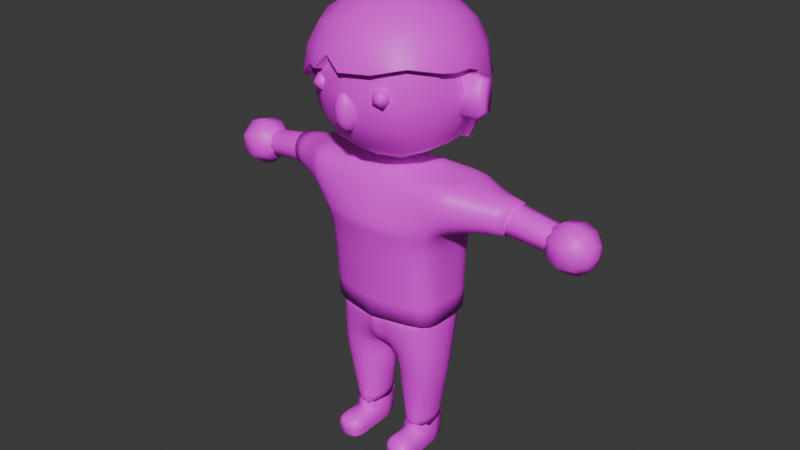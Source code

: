 # Source: KhachHang_1.blend  (saved by Blender 4.2.66; exported with 4.5.12 LTS)
import bpy
from mathutils import Matrix  # noqa: F401  (used for matrix-valued properties, if any)

bpy.ops.wm.read_factory_settings(use_empty=True)
scene = bpy.context.scene
scene.name = 'Scene'

# ---- collections
col_nhanvien = bpy.data.collections.new('NhanVien'); scene.collection.children.link(col_nhanvien)

# ---- images (referenced by path relative to the original .blend; pixels are not part of the script)
import os
ASSET_DIR = os.environ.get("B2B_ASSET_DIR", "")  # directory of the original .blend (textures are referenced by path, not embedded)
HERE = os.path.dirname(os.path.abspath(__file__))  # packed textures are extracted next to this script under _unpacked/

def load_image(name, relpath, width, height, colorspace="sRGB"):
    """Load a texture the original file referenced (path relative to the .blend, or extracted next to this script)."""
    p = next((c for c in (os.path.join(HERE, relpath), os.path.join(ASSET_DIR, relpath)) if relpath and os.path.exists(c)), "")
    if p:
        img = bpy.data.images.load(p, check_existing=True)
        img.name = name
    else:  # same state as the original file: an image datablock whose file is absent (Cycles renders it pink)
        img = bpy.data.images.new(name, width, height)
        img.source = "FILE"
        img.filepath = "//" + (relpath or name)
    img.colorspace_settings.name = colorspace
    return img
img_143086968_2856368904622192_1959732218791162458_n_png_001 = load_image('143086968_2856368904622192_1959732218791162458_n.png.001', '143086968_2856368904622192_1959732218791162458_n.png', 1024, 1024, 'sRGB')

# ---- materials (node trees are filled in below, after node groups)
mat_material_002 = bpy.data.materials.new('Material.002')

# ---- node groups
ng_auto_smooth_001 = bpy.data.node_groups.new('Auto Smooth.001', 'GeometryNodeTree')
_s = ng_auto_smooth_001.interface.new_socket(name='Geometry', in_out='OUTPUT', socket_type='NodeSocketGeometry')
_s = ng_auto_smooth_001.interface.new_socket(name='Geometry', in_out='INPUT', socket_type='NodeSocketGeometry')
_s = ng_auto_smooth_001.interface.new_socket(name='Angle', in_out='INPUT', socket_type='NodeSocketFloat')
_s.subtype = 'ANGLE'
_s.min_value = 0.0
_s.max_value = 3.142
ng_auto_smooth_001.is_modifier = True
_N = ng_auto_smooth_001.nodes; _L = ng_auto_smooth_001.links
n0 = _N.new('NodeGroupOutput'); n0.name = 'Group Output'; n0.location = (480, -100)
n1 = _N.new('NodeGroupInput'); n1.name = 'Group Input'; n1.location = (-420, -300)
n2 = _N.new('NodeGroupInput'); n2.name = 'Group Input.001'; n2.location = (-60, -100)
n3 = _N.new('GeometryNodeSetShadeSmooth'); n3.name = 'Set Shade Smooth'; n3.location = (120, -100)
n3.domain = 'EDGE'
n4 = _N.new('GeometryNodeSetShadeSmooth'); n4.name = 'Set Shade Smooth.001'; n4.location = (300, -100)
n5 = _N.new('GeometryNodeInputMeshEdgeAngle'); n5.name = 'Edge Angle'; n5.location = (-420, -220)
n6 = _N.new('GeometryNodeInputEdgeSmooth'); n6.name = 'Is Edge Smooth'; n6.location = (-60, -160)
n7 = _N.new('GeometryNodeInputShadeSmooth'); n7.name = 'Is Face Smooth'; n7.location = (-240, -340)
n8 = _N.new('FunctionNodeBooleanMath'); n8.name = 'Boolean Math'; n8.location = (-60, -220)
n9 = _N.new('FunctionNodeCompare'); n9.name = 'Compare'; n9.location = (-240, -180)
n9.operation = 'LESS_EQUAL'
_L.new(n5.outputs[0], n9.inputs[0])
_L.new(n4.outputs[0], n0.inputs[0])
_L.new(n1.outputs[1], n9.inputs[1])
_L.new(n9.outputs[0], n8.inputs[0])
_L.new(n7.outputs[0], n8.inputs[1])
_L.new(n2.outputs[0], n3.inputs[0])
_L.new(n6.outputs[0], n3.inputs[1])
_L.new(n3.outputs[0], n4.inputs[0])
_L.new(n8.outputs[0], n3.inputs[2])
n0.is_active_output = True

# ---- material node trees
mat_material_002.use_nodes = True; mat_material_002.node_tree.nodes.clear()
_N = mat_material_002.node_tree.nodes; _L = mat_material_002.node_tree.links
n0 = _N.new('ShaderNodeBsdfPrincipled'); n0.name = 'Principled BSDF'; n0.location = (10, 300)
n1 = _N.new('ShaderNodeOutputMaterial'); n1.name = 'Material Output'; n1.location = (300, 300)
n2 = _N.new('ShaderNodeTexImage'); n2.name = 'Image Texture'; n2.location = (-442, 267)
n2.image = img_143086968_2856368904622192_1959732218791162458_n_png_001
_L.new(n0.outputs[0], n1.inputs[0])
_L.new(n2.outputs[0], n0.inputs[0])
n1.is_active_output = True

# ---- world
world_world = bpy.data.worlds.new('World'); scene.world = world_world
world_world.use_nodes = True; world_world.node_tree.nodes.clear()
_N = world_world.node_tree.nodes; _L = world_world.node_tree.links
n0 = _N.new('ShaderNodeOutputWorld'); n0.name = 'World Output'; n0.location = (300, 300)
n1 = _N.new('ShaderNodeBackground'); n1.name = 'Background'; n1.location = (10, 300)
n1.inputs[0].default_value = (0.05088, 0.05088, 0.05088, 1.0)
_L.new(n1.outputs[0], n0.inputs[0])
n0.is_active_output = True
world_world.color = (0.05088, 0.05088, 0.05088)
world_world.sun_shadow_jitter_overblur = 0.0

# ---- meshes
me_cube_008 = bpy.data.meshes.new('Cube.008')
me_cube_008.from_pydata([(-0.2662, -0.2835, 2.148), (-0.2662, -0.2835, 2.704), (-0.2662, 0.2728, 2.704), (0.2902, 0.2728, 2.704), (-0.3068, -0.1704, 2.107), (-0.3068, -0.3241, 2.591), (-0.3068, -0.1704, 2.744), (-0.3068, 0.1597, 2.744), (-0.3068, 0.3134, 2.591), (-0.153, 0.3134, 2.744), (0.012, 0.3338, 2.765), (0.177, 0.3134, 2.744), (0.3308, -0.1704, 2.107), (0.3511, -0.005355, 2.765), (0.3308, -0.1704, 2.744), (0.3308, -0.3241, 2.591), (0.012, -0.3445, 2.087), (0.012, -0.3445, 2.765), (-0.153, -0.3241, 2.744), (-0.3936, -0.1813, 2.25), (-0.423, -0.005355, 2.611), (-0.3936, 0.1705, 2.602), (-0.1639, 0.4002, 2.602), (0.012, 0.4296, 2.611), (0.4176, -0.1813, 2.25), (0.447, -0.1907, 2.426), (0.1879, -0.4109, 2.25), (0.012, -0.4403, 2.24), (0.012, -0.4724, 2.426), (0.012, -0.4403, 2.611), (-0.1639, -0.4109, 2.25), (0.012, -0.1907, 1.991), (0.012, 0.18, 2.861), (0.1973, -0.005355, 2.861), (0.012, -0.005355, 2.893), (0.1879, -0.1813, 2.831), (0.012, -0.1907, 2.861), (-0.1639, -0.1813, 2.831), (0.2902, -0.2835, 2.148), (0.2902, -0.2835, 2.704), (0.3308, -0.3241, 2.261), (0.3511, -0.3445, 2.426), (0.3308, 0.1597, 2.744), (0.3308, 0.3134, 2.591), (-0.3271, -0.005355, 2.765), (-0.3271, -0.3445, 2.426), (-0.3068, -0.3241, 2.261), (0.177, -0.3241, 2.107), (-0.153, -0.3241, 2.107), (0.177, -0.3241, 2.744), (0.4176, -0.1813, 2.602), (0.447, -0.005355, 2.611), (0.447, 0.18, 2.426), (0.4176, 0.1705, 2.602), (0.1879, 0.4002, 2.602), (-0.423, -0.1907, 2.426), (-0.3936, -0.1813, 2.602), (-0.1734, -0.4403, 2.426), (-0.1639, -0.4109, 2.602), (0.1973, -0.4403, 2.426), (0.1879, -0.4109, 2.602), (-0.1639, -0.1813, 2.02), (-0.1639, 0.1705, 2.831), (0.1879, 0.1705, 2.831), (-0.1734, -0.005355, 2.861), (0.1085, 0.4135, 2.606), (-0.4093, -0.08721, 2.245), (-0.3997, 0.1725, 2.565), (0.4371, 0.1768, 2.366), (0.2662, 0.3672, 2.523), (-0.3695, -0.1377, 2.197), (0.4325, -0.09197, 2.245), (-0.4256, -0.08436, 2.517), (-0.3439, -0.1943, 2.075), (-0.2975, -0.3151, 2.116), (-0.3433, -0.3607, 2.608), (-0.2976, -0.315, 2.735), (-0.3433, -0.1876, 2.781), (-0.3433, 0.1769, 2.781), (-0.2976, 0.3043, 2.735), (-0.3414, 0.348, 2.615), (-0.1702, 0.3499, 2.781), (0.012, 0.3723, 2.803), (0.1942, 0.3499, 2.781), (0.3216, 0.3043, 2.735), (0.3897, -0.005355, 2.803), (0.3673, -0.1876, 2.781), (0.012, -0.383, 2.803), (-0.1702, -0.3607, 2.781), (-0.4739, -0.00537, 2.63), (-0.4867, -0.005869, 2.562), (-0.4415, 0.1889, 2.62), (-0.4502, 0.1906, 2.575), (-0.4415, -0.1996, 2.232), (-0.1822, 0.4481, 2.62), (0.012, 0.4805, 2.63), (0.01042, 0.4937, 2.56), (0.4824, -0.1013, 2.225), (0.4655, -0.1996, 2.232), (0.5155, -0.1144, 2.427), (0.4979, -0.2101, 2.426), (0.3675, -0.1873, 2.07), (0.2062, -0.4589, 2.232), (0.012, -0.4912, 2.221), (0.012, -0.5269, 2.426), (0.012, -0.4912, 2.63), (-0.1822, -0.4589, 2.232), (0.012, -0.383, 2.048), (0.012, -0.2195, 1.945), (0.2063, -0.2069, 1.976), (0.012, 0.1994, 2.912), (0.012, -0.005355, 2.947), (0.2167, -0.005355, 2.912), (0.2062, -0.1996, 2.879), (0.012, -0.2101, 2.912), (-0.1822, -0.1996, 2.879), (0.3216, -0.315, 2.116), (0.3673, -0.3607, 2.243), (0.3897, -0.383, 2.426), (-0.3657, -0.383, 2.426), (-0.3433, -0.3607, 2.243), (0.1939, -0.3609, 2.07), (-0.1702, -0.3607, 2.07), (0.1942, -0.3607, 2.781), (0.3216, -0.315, 2.735), (0.4121, -0.08146, 2.104), (0.4655, -0.1996, 2.62), (0.4979, -0.005356, 2.63), (0.5105, -0.002937, 2.563), (0.4655, 0.1889, 2.62), (0.4869, 0.1966, 2.357), (0.3931, 0.3678, 2.433), (0.4979, 0.1994, 2.426), (0.3673, 0.1769, 2.781), (0.3673, 0.35, 2.608), (0.2062, 0.4481, 2.62), (-0.4739, -0.2101, 2.426), (-0.4415, -0.1996, 2.62), (-0.1927, -0.4912, 2.426), (-0.1822, -0.4589, 2.62), (0.2167, -0.4912, 2.426), (0.2062, -0.4589, 2.62), (-0.1791, -0.209, 1.976), (-0.1822, 0.1889, 2.879), (0.2062, 0.1889, 2.879), (-0.1927, -0.005355, 2.912), (-0.3657, -0.005355, 2.803), (0.1178, 0.4619, 2.629), (-0.4604, -0.09657, 2.228), (0.5207, 0.07201, 2.431), (-0.4784, -0.09362, 2.526), (-0.4927, -0.1074, 2.426), (0.5122, 0.05759, 2.495), (-0.1841, 0.4563, 2.577), (0.2946, 0.4127, 2.532), (0.2146, 0.4621, 2.532), (-0.253, -0.2435, 2.043), (-0.4151, -0.1468, 2.169), (0.3787, -0.1216, 2.065), (0.5007, -0.06254, 2.567), (-0.4688, 0.1036, 2.56), (0.3673, -0.3607, 2.608), (-0.2662, 0.2728, 2.148), (0.2902, 0.2728, 2.148), (-0.3068, 0.3134, 2.261), (0.177, 0.3134, 2.107), (0.012, 0.3338, 2.087), (0.3511, 0.3338, 2.426), (0.3511, -0.005355, 2.087), (-0.4551, -0.005355, 2.426), (-0.1639, 0.4002, 2.25), (0.012, 0.4296, 2.24), (0.012, 0.4617, 2.426), (0.1879, 0.4002, 2.25), (0.1973, 0.4296, 2.426), (0.447, -0.005355, 2.24), (-0.1639, 0.1705, 2.02), (0.012, 0.18, 1.991), (0.1879, 0.1705, 2.02), (-0.1734, -0.005355, 1.991), (0.012, -0.005355, 1.959), (0.1879, -0.1813, 2.02), (0.3308, 0.1597, 2.107), (0.3308, 0.3134, 2.261), (-0.153, 0.3134, 2.107), (-0.3271, 0.3338, 2.426), (-0.3271, -0.005355, 2.087), (-0.3068, 0.1597, 2.107), (0.4791, -0.005355, 2.426), (0.4176, 0.1705, 2.25), (-0.1734, 0.4296, 2.426), (-0.3936, 0.1705, 2.25), (-0.423, 0.18, 2.426), (-0.423, -0.005355, 2.24), (0.1973, -0.005355, 1.991), (0.012, 0.44, 2.551), (0.1921, 0.4134, 2.523), (-0.1657, 0.4059, 2.568), (0.4673, 0.0627, 2.426), (0.4569, -0.005355, 2.554), (0.4593, 0.04835, 2.486), (-0.2279, -0.2178, 2.084), (0.3379, -0.1122, 2.1), (0.3665, -0.07232, 2.133), (0.4618, -0.105, 2.426), (0.4479, -0.0532, 2.558), (-0.433, -0.004843, 2.553), (-0.416, 0.09428, 2.551), (-0.439, -0.09803, 2.426)], [], [(206, 207, 67, 21, 20), (0, 4, 19, 46), (46, 19, 55, 45), (45, 55, 56, 5), (5, 56, 6, 1), (56, 20, 44, 6), (20, 21, 7, 44), (21, 8, 2, 7), (4, 70, 66, 19), (22, 8, 197), (8, 22, 9, 2), (22, 23, 10, 9), (23, 65, 54, 11, 10), (54, 43, 3, 11), (167, 52, 53, 43), (43, 53, 42, 3), (53, 51, 13, 42), (51, 50, 14, 13), (50, 15, 39, 14), (25, 41, 15, 50), (24, 40, 41, 25), (12, 38, 40, 24), (26, 27, 28, 59), (27, 30, 57, 28), (38, 47, 26, 40), (40, 26, 59, 41), (41, 59, 60, 15), (15, 60, 49, 39), (29, 58, 18, 17), (58, 5, 1, 18), (57, 45, 5, 58), (30, 46, 45, 57), (48, 0, 46, 30), (16, 48, 30, 27), (47, 16, 27, 26), (181, 47, 38), (31, 16, 47, 181), (63, 33, 34, 32), (33, 35, 36, 34), (34, 36, 37, 64), (3, 42, 63, 11), (11, 63, 32, 10), (10, 32, 62, 9), (9, 62, 7, 2), (62, 64, 44, 7), (64, 37, 6, 44), (37, 18, 1, 6), (36, 17, 18, 37), (35, 49, 17, 36), (14, 39, 49, 35), (13, 14, 35, 33), (42, 13, 33, 63), (167, 68, 52), (57, 58, 29, 28), (28, 29, 60, 59), (29, 17, 49, 60), (61, 201, 4, 0, 48), (31, 61, 48, 16), (62, 32, 34, 64), (198, 52, 68), (38, 12, 181), (195, 23, 22, 197), (167, 43, 54, 196, 69), (196, 54, 65), (8, 21, 67), (181, 12, 202), (71, 24, 25, 204), (24, 71, 203, 202, 12), (52, 198, 200, 199, 53), (199, 51, 53), (50, 51, 199, 205, 204), (204, 25, 50), (19, 66, 208, 55), (20, 56, 55, 208, 72, 206), (195, 65, 23), (90, 89, 91, 92, 160), (74, 120, 93, 73), (120, 119, 136, 93), (119, 75, 137, 136), (75, 76, 77, 137), (137, 77, 146, 89), (89, 146, 78, 91), (91, 78, 79, 80), (73, 93, 148, 157), (94, 153, 80), (80, 79, 81, 94), (94, 81, 82, 95), (95, 82, 83, 135, 147), (135, 83, 84, 134), (131, 134, 129, 132), (134, 84, 133, 129), (129, 133, 85, 127), (127, 85, 86, 126), (126, 86, 124, 161), (100, 126, 161, 118), (98, 100, 118, 117), (101, 98, 117, 116), (102, 140, 104, 103), (103, 104, 138, 106), (116, 117, 102, 121), (117, 118, 140, 102), (118, 161, 141, 140), (161, 124, 123, 141), (105, 87, 88, 139), (139, 88, 76, 75), (138, 139, 75, 119), (106, 138, 119, 120), (122, 106, 120, 74), (107, 103, 106, 122), (121, 102, 103, 107), (109, 116, 121), (108, 109, 121, 107), (144, 110, 111, 112), (112, 111, 114, 113), (111, 145, 115, 114), (84, 83, 144, 133), (83, 82, 110, 144), (82, 81, 143, 110), (81, 79, 78, 143), (143, 78, 146, 145), (145, 146, 77, 115), (115, 77, 76, 88), (114, 115, 88, 87), (113, 114, 87, 123), (86, 113, 123, 124), (85, 112, 113, 86), (133, 144, 112, 85), (131, 132, 130), (138, 104, 105, 139), (104, 140, 141, 105), (105, 141, 123, 87), (142, 122, 74, 73, 156), (108, 107, 122, 142), (143, 145, 111, 110), (149, 130, 132), (116, 109, 101), (96, 153, 94, 95), (131, 154, 155, 135, 134), (155, 147, 135), (80, 92, 91), (109, 158, 101), (97, 99, 100, 98), (98, 101, 158, 125, 97), (132, 129, 128, 152, 149), (128, 129, 127), (126, 99, 159, 128, 127), (99, 126, 100), (93, 136, 151, 148), (89, 90, 150, 151, 136, 137), (96, 95, 147), (8, 67, 92, 80), (66, 70, 157, 148), (203, 71, 97, 125), (70, 4, 73, 157), (208, 66, 148, 151), (202, 203, 125, 158), (197, 8, 80, 153), (198, 68, 130, 149), (71, 204, 99, 97), (31, 181, 109, 108), (68, 167, 131, 130), (72, 208, 151, 150), (204, 205, 159, 99), (199, 200, 152, 128), (205, 199, 128, 159), (195, 197, 153, 96), (61, 31, 108, 142), (200, 198, 149, 152), (167, 69, 154, 131), (206, 72, 150, 90), (4, 201, 156, 73), (69, 196, 155, 154), (207, 206, 90, 160), (181, 202, 158, 109), (201, 61, 142, 156), (67, 207, 160, 92), (196, 65, 147, 155), (65, 195, 96, 147), (208, 169, 193, 66), (207, 67, 192, 169, 206), (193, 169, 192, 191), (192, 67, 8, 185), (191, 192, 185, 164), (187, 191, 164, 162), (170, 190, 172, 171), (171, 172, 174, 173), (172, 195, 65, 196, 174), (162, 164, 170, 184), (164, 185, 190, 170), (174, 196, 69, 167), (173, 174, 167, 183), (165, 173, 183, 163), (166, 171, 173, 165), (184, 170, 171, 166), (189, 68, 198, 188, 175), (175, 188, 204, 71), (163, 183, 189, 182), (182, 189, 175, 168), (176, 177, 180, 179), (177, 178, 194, 180), (179, 180, 31, 61), (180, 194, 181, 31), (162, 184, 176, 187), (184, 166, 177, 176), (166, 165, 178, 177), (165, 163, 182, 178), (178, 182, 168, 194), (202, 181, 194, 168), (186, 179, 61, 4), (187, 176, 179, 186), (199, 188, 198, 200), (172, 190, 197, 195), (187, 186, 193, 191), (201, 4, 61), (190, 185, 8, 197), (70, 66, 193, 186, 4), (68, 189, 183, 167), (168, 175, 71, 203, 202), (204, 188, 199, 205), (208, 72, 206, 169)])
me_cube_008.polygons.foreach_set('use_smooth', [True] * 220)
_uv = me_cube_008.uv_layers.new(name='UVMap')
_uv.uv.foreach_set('vector', [0.9782, 0.9543, 0.9768, 0.9542, 0.9754, 0.9554, 0.9749, 0.9584, 0.9773, 0.9592, 0.9643, 0.9207, 0.9677, 0.9173, 0.9749, 0.9292, 0.9677, 0.9301, 0.9677, 0.9301, 0.9749, 0.9292, 0.9773, 0.9438, 0.9694, 0.9438, 0.9694, 0.9438, 0.9773, 0.9438, 0.9749, 0.9584, 0.9677, 0.9575, 0.9677, 0.9575, 0.9749, 0.9584, 0.9677, 0.9703, 0.9643, 0.9669, 0.9749, 0.9584, 0.9773, 0.9592, 0.9694, 0.972, 0.9677, 0.9703, 0.9773, 0.9592, 0.9749, 0.9584, 0.9677, 0.9703, 0.9694, 0.972, 0.9749, 0.9584, 0.9677, 0.9575, 0.9643, 0.9669, 0.9677, 0.9703, 0.9677, 0.9173, 0.9729, 0.9248, 0.9762, 0.9287, 0.9749, 0.9292, 0.9558, 0.9584, 0.9677, 0.9575, 0.956, 0.9556, 0.9677, 0.9575, 0.9558, 0.9584, 0.9549, 0.9703, 0.9643, 0.9669, 0.9558, 0.9584, 0.9412, 0.9592, 0.9412, 0.972, 0.9549, 0.9703, 0.9412, 0.9592, 0.9332, 0.9587, 0.9266, 0.9584, 0.9275, 0.9703, 0.9412, 0.972, 0.9266, 0.9584, 0.9147, 0.9575, 0.9181, 0.9669, 0.9275, 0.9703, 0.913, 0.9438, 0.9051, 0.9438, 0.9075, 0.9584, 0.9147, 0.9575, 0.9147, 0.9575, 0.9075, 0.9584, 0.9147, 0.9703, 0.9181, 0.9669, 0.9075, 0.9584, 0.9051, 0.9592, 0.913, 0.972, 0.9147, 0.9703, 0.9051, 0.9592, 0.9075, 0.9584, 0.9147, 0.9703, 0.913, 0.972, 0.9075, 0.9584, 0.9147, 0.9575, 0.9181, 0.9669, 0.9147, 0.9703, 0.9051, 0.9438, 0.913, 0.9438, 0.9147, 0.9575, 0.9075, 0.9584, 0.9075, 0.9292, 0.9147, 0.9301, 0.913, 0.9438, 0.9051, 0.9438, 0.9147, 0.9173, 0.9181, 0.9207, 0.9147, 0.9301, 0.9075, 0.9292, 0.9266, 0.9292, 0.9412, 0.9284, 0.9412, 0.9438, 0.9258, 0.9438, 0.9412, 0.9284, 0.9558, 0.9292, 0.9566, 0.9438, 0.9412, 0.9438, 0.9181, 0.9207, 0.9275, 0.9173, 0.9266, 0.9292, 0.9147, 0.9301, 0.9147, 0.9301, 0.9266, 0.9292, 0.9258, 0.9438, 0.913, 0.9438, 0.913, 0.9438, 0.9258, 0.9438, 0.9266, 0.9584, 0.9147, 0.9575, 0.9147, 0.9575, 0.9266, 0.9584, 0.9275, 0.9703, 0.9181, 0.9669, 0.9412, 0.9592, 0.9558, 0.9584, 0.9549, 0.9703, 0.9412, 0.972, 0.9558, 0.9584, 0.9677, 0.9575, 0.9643, 0.9669, 0.9549, 0.9703, 0.9566, 0.9438, 0.9694, 0.9438, 0.9677, 0.9575, 0.9558, 0.9584, 0.9558, 0.9292, 0.9677, 0.9301, 0.9694, 0.9438, 0.9566, 0.9438, 0.9549, 0.9173, 0.9643, 0.9207, 0.9677, 0.9301, 0.9558, 0.9292, 0.9412, 0.9156, 0.9549, 0.9173, 0.9558, 0.9292, 0.9412, 0.9284, 0.9275, 0.9173, 0.9412, 0.9156, 0.9412, 0.9284, 0.9266, 0.9292, 0.9266, 0.9101, 0.9275, 0.9173, 0.9181, 0.9207, 0.9412, 0.9076, 0.9412, 0.9156, 0.9275, 0.9173, 0.9266, 0.9101, 0.9266, 0.9775, 0.9258, 0.9799, 0.9412, 0.9826, 0.9412, 0.9799, 0.9258, 0.9799, 0.9266, 0.9775, 0.9412, 0.9799, 0.9412, 0.9826, 0.9412, 0.9826, 0.9412, 0.9799, 0.9558, 0.9775, 0.9566, 0.9799, 0.9181, 0.9669, 0.9147, 0.9703, 0.9266, 0.9775, 0.9275, 0.9703, 0.9275, 0.9703, 0.9266, 0.9775, 0.9412, 0.9799, 0.9412, 0.972, 0.9412, 0.972, 0.9412, 0.9799, 0.9558, 0.9775, 0.9549, 0.9703, 0.9549, 0.9703, 0.9558, 0.9775, 0.9677, 0.9703, 0.9643, 0.9669, 0.9558, 0.9775, 0.9566, 0.9799, 0.9694, 0.972, 0.9677, 0.9703, 0.9566, 0.9799, 0.9558, 0.9775, 0.9677, 0.9703, 0.9694, 0.972, 0.9558, 0.9775, 0.9549, 0.9703, 0.9643, 0.9669, 0.9677, 0.9703, 0.9412, 0.9799, 0.9412, 0.972, 0.9549, 0.9703, 0.9558, 0.9775, 0.9266, 0.9775, 0.9275, 0.9703, 0.9412, 0.972, 0.9412, 0.9799, 0.9147, 0.9703, 0.9181, 0.9669, 0.9275, 0.9703, 0.9266, 0.9775, 0.913, 0.972, 0.9147, 0.9703, 0.9266, 0.9775, 0.9258, 0.9799, 0.9147, 0.9703, 0.913, 0.972, 0.9258, 0.9799, 0.9266, 0.9775, 0.913, 0.9438, 0.9059, 0.9388, 0.9051, 0.9438, 0.9566, 0.9438, 0.9558, 0.9584, 0.9412, 0.9592, 0.9412, 0.9438, 0.9412, 0.9438, 0.9412, 0.9592, 0.9266, 0.9584, 0.9258, 0.9438, 0.9412, 0.9592, 0.9412, 0.972, 0.9275, 0.9703, 0.9266, 0.9584, 0.9558, 0.9101, 0.9611, 0.9153, 0.9677, 0.9173, 0.9643, 0.9207, 0.9549, 0.9173, 0.9412, 0.9076, 0.9558, 0.9101, 0.9549, 0.9173, 0.9412, 0.9156, 0.9558, 0.9775, 0.9412, 0.9799, 0.9412, 0.9826, 0.9566, 0.9799, 0.9034, 0.9438, 0.9051, 0.9438, 0.9059, 0.9388, 0.9181, 0.9207, 0.9147, 0.9173, 0.9266, 0.9101, 0.9412, 0.9542, 0.9412, 0.9592, 0.9558, 0.9584, 0.956, 0.9556, 0.913, 0.9438, 0.9147, 0.9575, 0.9266, 0.9584, 0.9262, 0.9518, 0.9201, 0.9519, 0.9262, 0.9518, 0.9266, 0.9584, 0.9332, 0.9587, 0.9677, 0.9575, 0.9749, 0.9584, 0.9754, 0.9554, 0.9266, 0.9101, 0.9147, 0.9173, 0.9141, 0.9167, 0.9063, 0.9288, 0.9075, 0.9292, 0.9051, 0.9438, 0.9038, 0.9438, 0.9075, 0.9292, 0.9063, 0.9288, 0.9117, 0.9194, 0.9141, 0.9167, 0.9147, 0.9173, 0.9051, 0.9438, 0.9034, 0.9438, 0.904, 0.9488, 0.9042, 0.9544, 0.9075, 0.9584, 0.9042, 0.9544, 0.9051, 0.9592, 0.9075, 0.9584, 0.9075, 0.9584, 0.9051, 0.9592, 0.9042, 0.9544, 0.905, 0.9548, 0.9038, 0.9438, 0.9038, 0.9438, 0.9051, 0.9438, 0.9075, 0.9584, 0.9749, 0.9292, 0.9762, 0.9287, 0.9787, 0.9438, 0.9773, 0.9438, 0.9773, 0.9592, 0.9749, 0.9584, 0.9773, 0.9438, 0.9787, 0.9438, 0.9776, 0.9514, 0.9782, 0.9543, 0.9412, 0.9542, 0.9332, 0.9587, 0.9412, 0.9592, 0.9826, 0.9551, 0.9816, 0.9608, 0.9789, 0.9599, 0.9796, 0.9561, 0.9812, 0.955, 0.9669, 0.9181, 0.9707, 0.9286, 0.9789, 0.9276, 0.9708, 0.9147, 0.9707, 0.9286, 0.9726, 0.9438, 0.9816, 0.9438, 0.9789, 0.9276, 0.9726, 0.9438, 0.9707, 0.9589, 0.9789, 0.9599, 0.9816, 0.9438, 0.9707, 0.9589, 0.9669, 0.9695, 0.9707, 0.9733, 0.9789, 0.9599, 0.9789, 0.9599, 0.9707, 0.9733, 0.9726, 0.9752, 0.9816, 0.9608, 0.9816, 0.9608, 0.9726, 0.9752, 0.9707, 0.9733, 0.9789, 0.9599, 0.9789, 0.9599, 0.9707, 0.9733, 0.9669, 0.9695, 0.9706, 0.9595, 0.9708, 0.9147, 0.9789, 0.9276, 0.9804, 0.9274, 0.9767, 0.9224, 0.9573, 0.9599, 0.9575, 0.9563, 0.9706, 0.9595, 0.9706, 0.9595, 0.9669, 0.9695, 0.9563, 0.9733, 0.9573, 0.9599, 0.9573, 0.9599, 0.9563, 0.9733, 0.9412, 0.9752, 0.9412, 0.9608, 0.9412, 0.9608, 0.9412, 0.9752, 0.9261, 0.9733, 0.9251, 0.9599, 0.9324, 0.9607, 0.9251, 0.9599, 0.9261, 0.9733, 0.9155, 0.9695, 0.9117, 0.9589, 0.9095, 0.9444, 0.9117, 0.9589, 0.9035, 0.9599, 0.9008, 0.9438, 0.9117, 0.9589, 0.9155, 0.9695, 0.9117, 0.9733, 0.9035, 0.9599, 0.9035, 0.9599, 0.9117, 0.9733, 0.9098, 0.9752, 0.9008, 0.9608, 0.9008, 0.9608, 0.9098, 0.9752, 0.9117, 0.9733, 0.9035, 0.9599, 0.9035, 0.9599, 0.9117, 0.9733, 0.9155, 0.9695, 0.9117, 0.9589, 0.9008, 0.9438, 0.9035, 0.9599, 0.9117, 0.9589, 0.9098, 0.9438, 0.9035, 0.9276, 0.9008, 0.9438, 0.9098, 0.9438, 0.9117, 0.9286, 0.9117, 0.9143, 0.9035, 0.9276, 0.9117, 0.9286, 0.9155, 0.9181, 0.9251, 0.9276, 0.9242, 0.9438, 0.9412, 0.9438, 0.9412, 0.9268, 0.9412, 0.9268, 0.9412, 0.9438, 0.9582, 0.9438, 0.9573, 0.9276, 0.9155, 0.9181, 0.9117, 0.9286, 0.9251, 0.9276, 0.9261, 0.9143, 0.9117, 0.9286, 0.9098, 0.9438, 0.9242, 0.9438, 0.9251, 0.9276, 0.9098, 0.9438, 0.9117, 0.9589, 0.9251, 0.9599, 0.9242, 0.9438, 0.9117, 0.9589, 0.9155, 0.9695, 0.9261, 0.9733, 0.9251, 0.9599, 0.9412, 0.9608, 0.9412, 0.9752, 0.9563, 0.9733, 0.9573, 0.9599, 0.9573, 0.9599, 0.9563, 0.9733, 0.9669, 0.9695, 0.9707, 0.9589, 0.9582, 0.9438, 0.9573, 0.9599, 0.9707, 0.9589, 0.9726, 0.9438, 0.9573, 0.9276, 0.9582, 0.9438, 0.9726, 0.9438, 0.9707, 0.9286, 0.9563, 0.9143, 0.9573, 0.9276, 0.9707, 0.9286, 0.9669, 0.9181, 0.9412, 0.9124, 0.9412, 0.9268, 0.9573, 0.9276, 0.9563, 0.9143, 0.9261, 0.9143, 0.9251, 0.9276, 0.9412, 0.9268, 0.9412, 0.9124, 0.9251, 0.9064, 0.9155, 0.9181, 0.9261, 0.9143, 0.9412, 0.9038, 0.9251, 0.9064, 0.9261, 0.9143, 0.9412, 0.9124, 0.9251, 0.9815, 0.9412, 0.9842, 0.9412, 0.9871, 0.9242, 0.9842, 0.9242, 0.9842, 0.9412, 0.9871, 0.9412, 0.9842, 0.9251, 0.9815, 0.9412, 0.9871, 0.9582, 0.9842, 0.9573, 0.9815, 0.9412, 0.9842, 0.9155, 0.9695, 0.9261, 0.9733, 0.9251, 0.9815, 0.9117, 0.9733, 0.9261, 0.9733, 0.9412, 0.9752, 0.9412, 0.9842, 0.9251, 0.9815, 0.9412, 0.9752, 0.9563, 0.9733, 0.9573, 0.9815, 0.9412, 0.9842, 0.9563, 0.9733, 0.9669, 0.9695, 0.9707, 0.9733, 0.9573, 0.9815, 0.9573, 0.9815, 0.9707, 0.9733, 0.9726, 0.9752, 0.9582, 0.9842, 0.9582, 0.9842, 0.9726, 0.9752, 0.9707, 0.9733, 0.9573, 0.9815, 0.9573, 0.9815, 0.9707, 0.9733, 0.9669, 0.9695, 0.9563, 0.9733, 0.9412, 0.9842, 0.9573, 0.9815, 0.9563, 0.9733, 0.9412, 0.9752, 0.9251, 0.9815, 0.9412, 0.9842, 0.9412, 0.9752, 0.9261, 0.9733, 0.9117, 0.9733, 0.9251, 0.9815, 0.9261, 0.9733, 0.9155, 0.9695, 0.9098, 0.9752, 0.9242, 0.9842, 0.9251, 0.9815, 0.9117, 0.9733, 0.9117, 0.9733, 0.9251, 0.9815, 0.9242, 0.9842, 0.9098, 0.9752, 0.9095, 0.9444, 0.9008, 0.9438, 0.9017, 0.9381, 0.9582, 0.9438, 0.9412, 0.9438, 0.9412, 0.9608, 0.9573, 0.9599, 0.9412, 0.9438, 0.9242, 0.9438, 0.9251, 0.9599, 0.9412, 0.9608, 0.9412, 0.9608, 0.9251, 0.9599, 0.9261, 0.9733, 0.9412, 0.9752, 0.9571, 0.9064, 0.9563, 0.9143, 0.9669, 0.9181, 0.9708, 0.9147, 0.9632, 0.912, 0.9412, 0.9038, 0.9412, 0.9124, 0.9563, 0.9143, 0.9571, 0.9064, 0.9573, 0.9815, 0.9582, 0.9842, 0.9412, 0.9871, 0.9412, 0.9842, 0.8989, 0.9442, 0.9017, 0.9381, 0.9008, 0.9438, 0.9155, 0.9181, 0.9251, 0.9064, 0.9117, 0.9143, 0.9413, 0.955, 0.9575, 0.9563, 0.9573, 0.9599, 0.9412, 0.9608, 0.9095, 0.9444, 0.9177, 0.9526, 0.9244, 0.9526, 0.9251, 0.9599, 0.9117, 0.9589, 0.9244, 0.9526, 0.9324, 0.9607, 0.9251, 0.9599, 0.9706, 0.9595, 0.9796, 0.9561, 0.9789, 0.9599, 0.9251, 0.9064, 0.9107, 0.9138, 0.9117, 0.9143, 0.9021, 0.9271, 0.8994, 0.9438, 0.9008, 0.9438, 0.9035, 0.9276, 0.9035, 0.9276, 0.9117, 0.9143, 0.9107, 0.9138, 0.908, 0.9171, 0.9021, 0.9271, 0.9008, 0.9438, 0.9035, 0.9599, 0.8998, 0.9552, 0.8996, 0.9496, 0.8989, 0.9442, 0.8998, 0.9552, 0.9035, 0.9599, 0.9008, 0.9608, 0.9035, 0.9599, 0.8994, 0.9438, 0.9006, 0.9555, 0.8998, 0.9552, 0.9008, 0.9608, 0.8994, 0.9438, 0.9035, 0.9599, 0.9008, 0.9438, 0.9789, 0.9276, 0.9816, 0.9438, 0.9831, 0.9438, 0.9804, 0.9274, 0.9816, 0.9608, 0.9826, 0.9551, 0.9819, 0.9521, 0.9831, 0.9438, 0.9816, 0.9438, 0.9789, 0.9599, 0.9413, 0.955, 0.9412, 0.9608, 0.9324, 0.9607, 0.9677, 0.9575, 0.9754, 0.9554, 0.9796, 0.9561, 0.9706, 0.9595, 0.9762, 0.9287, 0.9729, 0.9248, 0.9767, 0.9224, 0.9804, 0.9274, 0.9117, 0.9194, 0.9063, 0.9288, 0.9021, 0.9271, 0.908, 0.9171, 0.9729, 0.9248, 0.9677, 0.9173, 0.9708, 0.9147, 0.9767, 0.9224, 0.9787, 0.9438, 0.9762, 0.9287, 0.9804, 0.9274, 0.9831, 0.9438, 0.9141, 0.9167, 0.9117, 0.9194, 0.908, 0.9171, 0.9107, 0.9138, 0.956, 0.9556, 0.9677, 0.9575, 0.9706, 0.9595, 0.9575, 0.9563, 0.9034, 0.9438, 0.9059, 0.9388, 0.9017, 0.9381, 0.8989, 0.9442, 0.9063, 0.9288, 0.9038, 0.9438, 0.8994, 0.9438, 0.9021, 0.9271, 0.9412, 0.9076, 0.9266, 0.9101, 0.9251, 0.9064, 0.9412, 0.9038, 0.9059, 0.9388, 0.913, 0.9438, 0.9095, 0.9444, 0.9017, 0.9381, 0.9776, 0.9514, 0.9787, 0.9438, 0.9831, 0.9438, 0.9819, 0.9521, 0.9038, 0.9438, 0.905, 0.9548, 0.9006, 0.9555, 0.8994, 0.9438, 0.9042, 0.9544, 0.904, 0.9488, 0.8996, 0.9496, 0.8998, 0.9552, 0.905, 0.9548, 0.9042, 0.9544, 0.8998, 0.9552, 0.9006, 0.9555, 0.9412, 0.9542, 0.956, 0.9556, 0.9575, 0.9563, 0.9413, 0.955, 0.9558, 0.9101, 0.9412, 0.9076, 0.9412, 0.9038, 0.9571, 0.9064, 0.904, 0.9488, 0.9034, 0.9438, 0.8989, 0.9442, 0.8996, 0.9496, 0.913, 0.9438, 0.9201, 0.9519, 0.9177, 0.9526, 0.9095, 0.9444, 0.9782, 0.9543, 0.9776, 0.9514, 0.9819, 0.9521, 0.9826, 0.9551, 0.9677, 0.9173, 0.9611, 0.9153, 0.9632, 0.912, 0.9708, 0.9147, 0.9201, 0.9519, 0.9262, 0.9518, 0.9244, 0.9526, 0.9177, 0.9526, 0.9768, 0.9542, 0.9782, 0.9543, 0.9826, 0.9551, 0.9812, 0.955, 0.9266, 0.9101, 0.9141, 0.9167, 0.9107, 0.9138, 0.9251, 0.9064, 0.9611, 0.9153, 0.9558, 0.9101, 0.9571, 0.9064, 0.9632, 0.912, 0.9754, 0.9554, 0.9768, 0.9542, 0.9812, 0.955, 0.9796, 0.9561, 0.9262, 0.9518, 0.9332, 0.9587, 0.9324, 0.9607, 0.9244, 0.9526, 0.9332, 0.9587, 0.9412, 0.9542, 0.9413, 0.955, 0.9324, 0.9607, 0.5689, 0.5178, 0.5701, 0.5179, 0.5691, 0.5119, 0.5681, 0.5122, 0.5695, 0.5223, 0.5696, 0.523, 0.5706, 0.5181, 0.5701, 0.5179, 0.5693, 0.522, 0.5691, 0.5119, 0.5701, 0.5179, 0.5706, 0.5181, 0.5696, 0.5118, 0.5706, 0.5181, 0.5696, 0.523, 0.5673, 0.5245, 0.5684, 0.5182, 0.5696, 0.5118, 0.5706, 0.5181, 0.5684, 0.5182, 0.5676, 0.5117, 0.5665, 0.5066, 0.5696, 0.5118, 0.5676, 0.5117, 0.5658, 0.5075, 0.5625, 0.511, 0.5629, 0.5182, 0.5552, 0.5182, 0.5553, 0.5103, 0.5553, 0.5103, 0.5552, 0.5182, 0.5474, 0.518, 0.548, 0.5107, 0.5552, 0.5182, 0.5551, 0.5234, 0.5511, 0.5255, 0.5477, 0.522, 0.5474, 0.518, 0.5658, 0.5075, 0.5676, 0.5117, 0.5625, 0.511, 0.5617, 0.5056, 0.5676, 0.5117, 0.5684, 0.5182, 0.5629, 0.5182, 0.5625, 0.511, 0.5474, 0.518, 0.5477, 0.522, 0.5448, 0.5219, 0.5417, 0.5179, 0.548, 0.5107, 0.5474, 0.518, 0.5417, 0.5179, 0.5427, 0.5114, 0.5488, 0.5054, 0.548, 0.5107, 0.5427, 0.5114, 0.5445, 0.5072, 0.5553, 0.5046, 0.5553, 0.5103, 0.548, 0.5107, 0.5488, 0.5054, 0.5617, 0.5056, 0.5625, 0.511, 0.5553, 0.5103, 0.5553, 0.5046, 0.5404, 0.5113, 0.5396, 0.5155, 0.5393, 0.5176, 0.5394, 0.5175, 0.5405, 0.5114, 0.5405, 0.5114, 0.5394, 0.5175, 0.5407, 0.5175, 0.5416, 0.5118, 0.5445, 0.5072, 0.5427, 0.5114, 0.5404, 0.5113, 0.5436, 0.5062, 0.5436, 0.5062, 0.5404, 0.5113, 0.5405, 0.5114, 0.5438, 0.5064, 0.5615, 0.5033, 0.5552, 0.5021, 0.5551, 0.5023, 0.5611, 0.5035, 0.5552, 0.5021, 0.5488, 0.5031, 0.5489, 0.5033, 0.5551, 0.5023, 0.5611, 0.5035, 0.5551, 0.5023, 0.5549, 0.5045, 0.5602, 0.5054, 0.5551, 0.5023, 0.5489, 0.5033, 0.5496, 0.5053, 0.5549, 0.5045, 0.5658, 0.5075, 0.5617, 0.5056, 0.5615, 0.5033, 0.5665, 0.5066, 0.5617, 0.5056, 0.5553, 0.5046, 0.5552, 0.5021, 0.5615, 0.5033, 0.5553, 0.5046, 0.5488, 0.5054, 0.5488, 0.5031, 0.5552, 0.5021, 0.5488, 0.5054, 0.5445, 0.5072, 0.5436, 0.5062, 0.5488, 0.5031, 0.5488, 0.5031, 0.5436, 0.5062, 0.5438, 0.5064, 0.5489, 0.5033, 0.5447, 0.5073, 0.5496, 0.5053, 0.5489, 0.5033, 0.5438, 0.5064, 0.5661, 0.5068, 0.5611, 0.5035, 0.5602, 0.5054, 0.5645, 0.5081, 0.5665, 0.5066, 0.5615, 0.5033, 0.5611, 0.5035, 0.5661, 0.5068, 0.5401, 0.5218, 0.5394, 0.5175, 0.5393, 0.5176, 0.5397, 0.5196, 0.5552, 0.5182, 0.5629, 0.5182, 0.5624, 0.524, 0.5551, 0.5234, 0.5665, 0.5066, 0.5661, 0.5068, 0.5691, 0.5119, 0.5696, 0.5118, 0.562, 0.5075, 0.5645, 0.5081, 0.5602, 0.5054, 0.5629, 0.5182, 0.5684, 0.5182, 0.5673, 0.5245, 0.5624, 0.524, 0.5666, 0.5108, 0.5681, 0.5122, 0.5691, 0.5119, 0.5661, 0.5068, 0.5645, 0.5081, 0.5396, 0.5155, 0.5404, 0.5113, 0.5427, 0.5114, 0.5417, 0.5179, 0.5438, 0.5064, 0.5405, 0.5114, 0.5416, 0.5118, 0.5436, 0.5082, 0.5447, 0.5073, 0.5407, 0.5175, 0.5394, 0.5175, 0.5401, 0.5218, 0.5407, 0.5218, 0.5689, 0.5178, 0.5685, 0.5207, 0.5693, 0.522, 0.5701, 0.5179])
me_cube_008.materials.append(mat_material_002)
me_cube_008.update()
me_cube_008.normals_split_custom_set([tuple(v) for v in zip(*[iter([0.5756, 0.1485, -0.8041, 0.5558, -0.04095, -0.8303, 0.5124, -0.0243, -0.8584, 0.8796, -0.3364, -0.3364, 0.9344, 0.0002734, -0.3563, 0.5756, 0.5791, 0.5773, 0.4466, 0.8897, -0.09507, 0.8797, 0.3362, 0.3364, 0.6709, 0.6709, 0.3157, 0.6709, 0.6709, 0.3157, 0.8797, 0.3362, 0.3364, 0.9344, 0.3561, 0.000119, 0.7071, 0.7071, -1.013e-07, 0.7071, 0.7071, -1.013e-07, 0.9344, 0.3561, 0.000119, 0.8797, 0.3363, -0.3363, 0.6709, 0.6709, -0.3157, 0.6709, 0.6709, -0.3157, 0.8797, 0.3363, -0.3363, 0.6709, 0.3157, -0.6709, 0.5774, 0.5774, -0.5773, 0.8797, 0.3363, -0.3363, 0.9344, 0.0002734, -0.3563, 0.7071, -6.078e-08, -0.7071, 0.6709, 0.3157, -0.6709, 0.9344, 0.0002734, -0.3563, 0.8796, -0.3364, -0.3364, 0.6709, -0.3157, -0.6709, 0.7071, -6.078e-08, -0.7071, 0.8796, -0.3364, -0.3364, 0.2257, -0.2185, -0.9494, 0.5774, -0.5774, -0.5773, 0.6709, -0.3157, -0.6709, 0.4466, 0.8897, -0.09507, 0.6175, 0.7846, -0.05465, 0.5163, 0.852, -0.08635, 0.8797, 0.3362, 0.3364, 0.3365, -0.8797, -0.3361, 0.2257, -0.2185, -0.9494, 0.05693, -0.489, -0.8704, 0.2257, -0.2185, -0.9494, 0.3365, -0.8797, -0.3361, 0.3157, -0.6709, -0.6709, 0.5774, -0.5774, -0.5773, 0.3365, -0.8797, -0.3361, -9.66e-05, -0.9346, -0.3556, -2.33e-07, -0.7071, -0.7071, 0.3157, -0.6709, -0.6709, -9.66e-05, -0.9346, -0.3556, -0.1762, -0.53, -0.8295, -0.3366, -0.8794, -0.3366, -0.3157, -0.6709, -0.6709, -2.33e-07, -0.7071, -0.7071, -0.3366, -0.8794, -0.3366, -0.6709, -0.671, -0.3157, -0.5774, -0.5774, -0.5774, -0.3157, -0.6709, -0.6709, -0.6979, -0.006063, -0.7161, -0.9346, -0.3557, 0.0002375, -0.8797, -0.3363, -0.3363, -0.6709, -0.671, -0.3157, -0.6709, -0.671, -0.3157, -0.8797, -0.3363, -0.3363, -0.6709, -0.3157, -0.6709, -0.5774, -0.5774, -0.5774, -0.8797, -0.3363, -0.3363, -0.9346, 3.308e-05, -0.3557, -0.7071, 2.887e-07, -0.7071, -0.6709, -0.3157, -0.6709, -0.9346, 3.308e-05, -0.3557, -0.8796, 0.3364, -0.3363, -0.6709, 0.3157, -0.6709, -0.7071, 2.887e-07, -0.7071, -0.8796, 0.3364, -0.3363, -0.6709, 0.6709, -0.3157, -0.5774, 0.5774, -0.5774, -0.6709, 0.3157, -0.6709, -0.9346, 0.3557, -0.0001991, -0.7071, 0.7071, 0.0, -0.6709, 0.6709, -0.3157, -0.8796, 0.3364, -0.3363, -0.8797, 0.3362, 0.3364, -0.6709, 0.6709, 0.3157, -0.7071, 0.7071, 0.0, -0.9346, 0.3557, -0.0001991, -0.675, 0.3097, 0.6697, -0.5773, 0.5773, 0.5774, -0.6709, 0.6709, 0.3157, -0.8797, 0.3362, 0.3364, -0.3362, 0.8797, 0.3362, -2.504e-08, 0.9345, 0.356, 1.892e-07, 1.0, -2.638e-07, -0.356, 0.9345, -2.003e-07, -2.504e-08, 0.9345, 0.356, 0.3362, 0.8797, 0.3362, 0.356, 0.9345, -4.307e-07, 1.892e-07, 1.0, -2.638e-07, -0.5773, 0.5773, 0.5774, -0.3098, 0.675, 0.6697, -0.3362, 0.8797, 0.3362, -0.6709, 0.6709, 0.3157, -0.6709, 0.6709, 0.3157, -0.3362, 0.8797, 0.3362, -0.356, 0.9345, -2.003e-07, -0.7071, 0.7071, 0.0, -0.7071, 0.7071, 0.0, -0.356, 0.9345, -2.003e-07, -0.3362, 0.8797, -0.3362, -0.6709, 0.6709, -0.3157, -0.6709, 0.6709, -0.3157, -0.3362, 0.8797, -0.3362, -0.3157, 0.6709, -0.6709, -0.5774, 0.5774, -0.5774, 3.505e-08, 0.9345, -0.356, 0.3362, 0.8797, -0.3362, 0.3157, 0.6709, -0.6709, -1.519e-07, 0.7071, -0.7071, 0.3362, 0.8797, -0.3362, 0.6709, 0.6709, -0.3157, 0.5774, 0.5774, -0.5773, 0.3157, 0.6709, -0.6709, 0.356, 0.9345, -4.307e-07, 0.7071, 0.7071, -1.013e-07, 0.6709, 0.6709, -0.3157, 0.3362, 0.8797, -0.3362, 0.3362, 0.8797, 0.3362, 0.6709, 0.6709, 0.3157, 0.7071, 0.7071, -1.013e-07, 0.356, 0.9345, -4.307e-07, 0.3143, 0.6719, 0.6707, 0.5756, 0.5791, 0.5773, 0.6709, 0.6709, 0.3157, 0.3362, 0.8797, 0.3362, -5.065e-08, 0.7071, 0.7071, 0.3143, 0.6719, 0.6707, 0.3362, 0.8797, 0.3362, -2.504e-08, 0.9345, 0.356, -0.3098, 0.675, 0.6697, -5.065e-08, 0.7071, 0.7071, -2.504e-08, 0.9345, 0.356, -0.3362, 0.8797, 0.3362, -0.2707, 0.9471, 0.1725, -0.3098, 0.675, 0.6697, -0.5773, 0.5773, 0.5774, -0.003002, 0.9865, 0.1638, -5.065e-08, 0.7071, 0.7071, -0.3098, 0.675, 0.6697, -0.2707, 0.9471, 0.1725, -0.3362, -0.3362, -0.8797, -0.356, 4.257e-07, -0.9345, -2.141e-07, 6.422e-07, -1.0, -4.457e-07, -0.356, -0.9345, -0.356, 4.257e-07, -0.9345, -0.3362, 0.3362, -0.8797, 0.0, 0.356, -0.9345, -2.141e-07, 6.422e-07, -1.0, -2.141e-07, 6.422e-07, -1.0, 0.0, 0.356, -0.9345, 0.3362, 0.3362, -0.8797, 0.356, 2.804e-07, -0.9345, -0.5774, -0.5774, -0.5774, -0.6709, -0.3157, -0.6709, -0.3362, -0.3362, -0.8797, -0.3157, -0.6709, -0.6709, -0.3157, -0.6709, -0.6709, -0.3362, -0.3362, -0.8797, -4.457e-07, -0.356, -0.9345, -2.33e-07, -0.7071, -0.7071, -2.33e-07, -0.7071, -0.7071, -4.457e-07, -0.356, -0.9345, 0.3362, -0.3362, -0.8797, 0.3157, -0.6709, -0.6709, 0.3157, -0.6709, -0.6709, 0.3362, -0.3362, -0.8797, 0.6709, -0.3157, -0.6709, 0.5774, -0.5774, -0.5773, 0.3362, -0.3362, -0.8797, 0.356, 2.804e-07, -0.9345, 0.7071, -6.078e-08, -0.7071, 0.6709, -0.3157, -0.6709, 0.356, 2.804e-07, -0.9345, 0.3362, 0.3362, -0.8797, 0.6709, 0.3157, -0.6709, 0.7071, -6.078e-08, -0.7071, 0.3362, 0.3362, -0.8797, 0.3157, 0.6709, -0.6709, 0.5774, 0.5774, -0.5773, 0.6709, 0.3157, -0.6709, 0.0, 0.356, -0.9345, -1.519e-07, 0.7071, -0.7071, 0.3157, 0.6709, -0.6709, 0.3362, 0.3362, -0.8797, -0.3362, 0.3362, -0.8797, -0.3157, 0.6709, -0.6709, -1.519e-07, 0.7071, -0.7071, 0.0, 0.356, -0.9345, -0.6709, 0.3157, -0.6709, -0.5774, 0.5774, -0.5774, -0.3157, 0.6709, -0.6709, -0.3362, 0.3362, -0.8797, -0.7071, 2.887e-07, -0.7071, -0.6709, 0.3157, -0.6709, -0.3362, 0.3362, -0.8797, -0.356, 4.257e-07, -0.9345, -0.6709, -0.3157, -0.6709, -0.7071, 2.887e-07, -0.7071, -0.356, 4.257e-07, -0.9345, -0.3362, -0.3362, -0.8797, -0.6979, -0.006063, -0.7161, -0.6111, -0.3112, -0.7278, -0.9346, -0.3557, 0.0002375, 0.356, 0.9345, -4.307e-07, 0.3362, 0.8797, -0.3362, 3.505e-08, 0.9345, -0.356, 1.892e-07, 1.0, -2.638e-07, 1.892e-07, 1.0, -2.638e-07, 3.505e-08, 0.9345, -0.356, -0.3362, 0.8797, -0.3362, -0.356, 0.9345, -2.003e-07, 3.505e-08, 0.9345, -0.356, -1.519e-07, 0.7071, -0.7071, -0.3157, 0.6709, -0.6709, -0.3362, 0.8797, -0.3362, -0.1017, 0.9784, 0.1797, 0.1059, 0.9926, 0.06001, 0.4466, 0.8897, -0.09507, 0.5756, 0.5791, 0.5773, 0.3143, 0.6719, 0.6707, -0.003002, 0.9865, 0.1638, -0.1017, 0.9784, 0.1797, 0.3143, 0.6719, 0.6707, -5.065e-08, 0.7071, 0.7071, 0.3362, -0.3362, -0.8797, -4.457e-07, -0.356, -0.9345, -2.141e-07, 6.422e-07, -1.0, 0.356, 2.804e-07, -0.9345, -0.4456, -0.7196, -0.5326, -0.9346, -0.3557, 0.0002375, -0.6111, -0.3112, -0.7278, -0.5773, 0.5773, 0.5774, -0.675, 0.3097, 0.6697, -0.2707, 0.9471, 0.1725, 0.2066, -0.4411, -0.8734, -9.66e-05, -0.9346, -0.3556, 0.3365, -0.8797, -0.3361, 0.05693, -0.489, -0.8704, -0.6979, -0.006063, -0.7161, -0.6709, -0.671, -0.3157, -0.3366, -0.8794, -0.3366, -0.4911, -0.2673, -0.8291, -0.5042, -0.2278, -0.833, -0.4911, -0.2673, -0.8291, -0.3366, -0.8794, -0.3366, -0.1762, -0.53, -0.8295, 0.2257, -0.2185, -0.9494, 0.8796, -0.3364, -0.3364, 0.5124, -0.0243, -0.8584, -0.2707, 0.9471, 0.1725, -0.675, 0.3097, 0.6697, -0.6877, 0.7243, 0.04945, -0.4566, 0.8477, 0.2701, -0.8797, 0.3362, 0.3364, -0.9346, 0.3557, -0.0001991, -0.5746, 0.8103, -0.1148, -0.8797, 0.3362, 0.3364, -0.4566, 0.8477, 0.2701, -0.5358, 0.8405, 0.0805, -0.6877, 0.7243, 0.04945, -0.675, 0.3097, 0.6697, -0.9346, -0.3557, 0.0002375, -0.4456, -0.7196, -0.5326, -0.4857, -0.7632, -0.4261, -0.641, -0.3243, -0.6957, -0.8797, -0.3363, -0.3363, -0.641, -0.3243, -0.6957, -0.9346, 3.308e-05, -0.3557, -0.8797, -0.3363, -0.3363, -0.8796, 0.3364, -0.3363, -0.9346, 3.308e-05, -0.3557, -0.641, -0.3243, -0.6957, -0.3896, 0.5128, -0.765, -0.5746, 0.8103, -0.1148, -0.5746, 0.8103, -0.1148, -0.9346, 0.3557, -0.0001991, -0.8796, 0.3364, -0.3363, 0.8797, 0.3362, 0.3364, 0.5163, 0.852, -0.08635, 0.5426, 0.8393, -0.03486, 0.9344, 0.3561, 0.000119, 0.9344, 0.0002734, -0.3563, 0.8797, 0.3363, -0.3363, 0.9344, 0.3561, 0.000119, 0.5426, 0.8393, -0.03486, 0.4194, 0.7101, -0.5656, 0.5756, 0.1485, -0.8041, 0.2066, -0.4411, -0.8734, -0.1762, -0.53, -0.8295, -9.66e-05, -0.9346, -0.3556, -0.8806, 0.1054, -0.4619, -0.9316, -0.001818, 0.3636, -0.876, 0.3385, 0.3435, -0.7622, 0.4067, -0.5036, -0.7851, 0.1947, -0.5879, -0.5739, -0.5826, -0.5755, -0.6707, -0.6717, -0.3145, -0.8774, -0.3442, -0.3342, -0.4616, 0.2735, -0.8439, -0.6707, -0.6717, -0.3145, -0.7071, -0.7071, -4.352e-07, -0.9325, -0.3612, 0.001583, -0.8774, -0.3442, -0.3342, -0.7071, -0.7071, -4.352e-07, -0.671, -0.671, 0.3156, -0.8782, -0.3383, 0.338, -0.9325, -0.3612, 0.001583, -0.671, -0.671, 0.3156, -0.5773, -0.5774, 0.5774, -0.671, -0.3156, 0.671, -0.8782, -0.3383, 0.338, -0.8782, -0.3383, 0.338, -0.671, -0.3156, 0.671, -0.7071, 1.25e-06, 0.7071, -0.9316, -0.001818, 0.3636, -0.9316, -0.001818, 0.3636, -0.7071, 1.25e-06, 0.7071, -0.6708, 0.315, 0.6714, -0.876, 0.3385, 0.3435, -0.876, 0.3385, 0.3435, -0.6708, 0.315, 0.6714, -0.5766, 0.5766, 0.5789, -0.6807, 0.6854, -0.2587, -0.4616, 0.2735, -0.8439, -0.8774, -0.3442, -0.3342, -0.667, 0.5944, -0.4493, -0.5269, 0.4635, -0.7124, -0.3386, 0.8762, 0.3431, -0.3816, 0.7677, -0.5148, -0.6807, 0.6854, -0.2587, -0.6807, 0.6854, -0.2587, -0.5766, 0.5766, 0.5789, -0.315, 0.6708, 0.6714, -0.3386, 0.8762, 0.3431, -0.3386, 0.8762, 0.3431, -0.315, 0.6708, 0.6714, -4.691e-05, 0.7064, 0.7078, 0.001887, 0.9324, 0.3615, 0.001887, 0.9324, 0.3615, -4.691e-05, 0.7064, 0.7078, 0.3155, 0.6703, 0.6717, 0.3354, 0.8796, 0.3373, 0.1314, 0.9903, -0.04537, 0.3354, 0.8796, 0.3373, 0.3155, 0.6703, 0.6717, 0.5774, 0.5773, 0.5774, 0.671, 0.6691, 0.3194, 0.3204, 0.7914, -0.5206, 0.671, 0.6691, 0.3194, 0.8783, 0.3371, 0.3391, 0.9339, 0.3575, 0.00311, 0.671, 0.6691, 0.3194, 0.5774, 0.5773, 0.5774, 0.671, 0.3156, 0.671, 0.8783, 0.3371, 0.3391, 0.8783, 0.3371, 0.3391, 0.671, 0.3156, 0.671, 0.7071, -4.858e-07, 0.7071, 0.9317, -0.003291, 0.3633, 0.9317, -0.003291, 0.3633, 0.7071, -4.858e-07, 0.7071, 0.671, -0.3156, 0.671, 0.8782, -0.3382, 0.3382, 0.8782, -0.3382, 0.3382, 0.671, -0.3156, 0.671, 0.5773, -0.5774, 0.5774, 0.671, -0.671, 0.3156, 0.9326, -0.3608, -0.0003938, 0.8782, -0.3382, 0.3382, 0.671, -0.671, 0.3156, 0.7071, -0.7071, -2.247e-06, 0.878, -0.3418, -0.335, 0.9326, -0.3608, -0.0003938, 0.7071, -0.7071, -2.247e-06, 0.671, -0.671, -0.3156, 0.6708, -0.3091, -0.6741, 0.878, -0.3418, -0.335, 0.671, -0.671, -0.3156, 0.5779, -0.5777, -0.5765, 0.3365, -0.8795, -0.3364, 0.357, -0.9341, 3.155e-07, -1.046e-07, -1.0, 3.585e-07, -4.73e-05, -0.9341, -0.3569, -4.73e-05, -0.9341, -0.3569, -1.046e-07, -1.0, 3.585e-07, -0.357, -0.9341, 4.057e-07, -0.3365, -0.8795, -0.3364, 0.5779, -0.5777, -0.5765, 0.671, -0.671, -0.3156, 0.3365, -0.8795, -0.3364, 0.3092, -0.6772, -0.6677, 0.671, -0.671, -0.3156, 0.7071, -0.7071, -2.247e-06, 0.357, -0.9341, 3.155e-07, 0.3365, -0.8795, -0.3364, 0.7071, -0.7071, -2.247e-06, 0.671, -0.671, 0.3156, 0.3365, -0.8795, 0.3365, 0.357, -0.9341, 3.155e-07, 0.671, -0.671, 0.3156, 0.5773, -0.5774, 0.5774, 0.3156, -0.671, 0.671, 0.3365, -0.8795, 0.3365, -3.406e-07, -0.9341, 0.357, -5.668e-07, -0.7071, 0.7071, -0.3156, -0.671, 0.671, -0.3365, -0.8795, 0.3365, -0.3365, -0.8795, 0.3365, -0.3156, -0.671, 0.671, -0.5773, -0.5774, 0.5774, -0.671, -0.671, 0.3156, -0.357, -0.9341, 4.057e-07, -0.3365, -0.8795, 0.3365, -0.671, -0.671, 0.3156, -0.7071, -0.7071, -4.352e-07, -0.3365, -0.8795, -0.3364, -0.357, -0.9341, 4.057e-07, -0.7071, -0.7071, -4.352e-07, -0.6707, -0.6717, -0.3145, -0.3144, -0.6744, -0.6681, -0.3365, -0.8795, -0.3364, -0.6707, -0.6717, -0.3145, -0.5739, -0.5826, -0.5755, 0.0003072, -0.7091, -0.7051, -4.73e-05, -0.9341, -0.3569, -0.3365, -0.8795, -0.3364, -0.3144, -0.6744, -0.6681, 0.3092, -0.6772, -0.6677, 0.3365, -0.8795, -0.3364, -4.73e-05, -0.9341, -0.3569, 0.0003072, -0.7091, -0.7051, 0.2269, 0.1872, -0.9558, 0.5779, -0.5777, -0.5765, 0.3092, -0.6772, -0.6677, -0.001826, 0.1909, -0.9816, 0.2269, 0.1872, -0.9558, 0.3092, -0.6772, -0.6677, 0.0003072, -0.7091, -0.7051, 0.3365, 0.3365, 0.8795, -2.604e-07, 0.357, 0.9341, -3.386e-07, -5.627e-07, 1.0, 0.357, -4.858e-07, 0.9341, 0.357, -4.858e-07, 0.9341, -3.386e-07, -5.627e-07, 1.0, -3.356e-07, -0.357, 0.9341, 0.3365, -0.3365, 0.8795, -3.386e-07, -5.627e-07, 1.0, -0.357, -3.005e-07, 0.9341, -0.3365, -0.3365, 0.8795, -3.356e-07, -0.357, 0.9341, 0.5774, 0.5773, 0.5774, 0.3155, 0.6703, 0.6717, 0.3365, 0.3365, 0.8795, 0.671, 0.3156, 0.671, 0.3155, 0.6703, 0.6717, -4.691e-05, 0.7064, 0.7078, -2.604e-07, 0.357, 0.9341, 0.3365, 0.3365, 0.8795, -4.691e-05, 0.7064, 0.7078, -0.315, 0.6708, 0.6714, -0.3365, 0.3365, 0.8795, -2.604e-07, 0.357, 0.9341, -0.315, 0.6708, 0.6714, -0.5766, 0.5766, 0.5789, -0.6708, 0.315, 0.6714, -0.3365, 0.3365, 0.8795, -0.3365, 0.3365, 0.8795, -0.6708, 0.315, 0.6714, -0.7071, 1.25e-06, 0.7071, -0.357, -3.005e-07, 0.9341, -0.357, -3.005e-07, 0.9341, -0.7071, 1.25e-06, 0.7071, -0.671, -0.3156, 0.671, -0.3365, -0.3365, 0.8795, -0.3365, -0.3365, 0.8795, -0.671, -0.3156, 0.671, -0.5773, -0.5774, 0.5774, -0.3156, -0.671, 0.671, -3.356e-07, -0.357, 0.9341, -0.3365, -0.3365, 0.8795, -0.3156, -0.671, 0.671, -5.668e-07, -0.7071, 0.7071, 0.3365, -0.3365, 0.8795, -3.356e-07, -0.357, 0.9341, -5.668e-07, -0.7071, 0.7071, 0.3156, -0.671, 0.671, 0.671, -0.3156, 0.671, 0.3365, -0.3365, 0.8795, 0.3156, -0.671, 0.671, 0.5773, -0.5774, 0.5774, 0.7071, -4.858e-07, 0.7071, 0.357, -4.858e-07, 0.9341, 0.3365, -0.3365, 0.8795, 0.671, -0.3156, 0.671, 0.671, 0.3156, 0.671, 0.3365, 0.3365, 0.8795, 0.357, -4.858e-07, 0.9341, 0.7071, -4.858e-07, 0.7071, 0.3204, 0.7914, -0.5206, 0.9339, 0.3575, 0.00311, 0.5486, 0.1644, -0.8198, -0.357, -0.9341, 4.057e-07, -1.046e-07, -1.0, 3.585e-07, -3.406e-07, -0.9341, 0.357, -0.3365, -0.8795, 0.3365, -1.046e-07, -1.0, 3.585e-07, 0.357, -0.9341, 3.155e-07, 0.3365, -0.8795, 0.3365, -3.406e-07, -0.9341, 0.357, -3.406e-07, -0.9341, 0.357, 0.3365, -0.8795, 0.3365, 0.3156, -0.671, 0.671, -5.668e-07, -0.7071, 0.7071, -0.4431, 0.2919, -0.8476, -0.3144, -0.6744, -0.6681, -0.5739, -0.5826, -0.5755, -0.4616, 0.2735, -0.8439, -0.4587, 0.3388, -0.8215, -0.001826, 0.1909, -0.9816, 0.0003072, -0.7091, -0.7051, -0.3144, -0.6744, -0.6681, -0.4431, 0.2919, -0.8476, -0.3365, 0.3365, 0.8795, -0.357, -3.005e-07, 0.9341, -3.386e-07, -5.627e-07, 1.0, -2.604e-07, 0.357, 0.9341, 0.7746, -0.4998, -0.3876, 0.5486, 0.1644, -0.8198, 0.9339, 0.3575, 0.00311, 0.5779, -0.5777, -0.5765, 0.2269, 0.1872, -0.9558, 0.6708, -0.3091, -0.6741, 0.1438, 0.8012, -0.5809, -0.3816, 0.7677, -0.5148, -0.3386, 0.8762, 0.3431, 0.001887, 0.9324, 0.3615, 0.3204, 0.7914, -0.5206, 0.1734, 0.8057, -0.5664, 0.05554, 0.8204, -0.5691, 0.3354, 0.8796, 0.3373, 0.671, 0.6691, 0.3194, 0.05554, 0.8204, -0.5691, 0.1314, 0.9903, -0.04537, 0.3354, 0.8796, 0.3373, -0.6807, 0.6854, -0.2587, -0.7622, 0.4067, -0.5036, -0.876, 0.3385, 0.3435, 0.2269, 0.1872, -0.9558, 0.4224, 0.3775, -0.8241, 0.6708, -0.3091, -0.6741, 0.818, 0.5203, -0.2453, 0.8827, 0.4629, -0.08124, 0.9326, -0.3608, -0.0003938, 0.878, -0.3418, -0.335, 0.878, -0.3418, -0.335, 0.6708, -0.3091, -0.6741, 0.4224, 0.3775, -0.8241, 0.5128, 0.636, -0.5767, 0.818, 0.5203, -0.2453, 0.9339, 0.3575, 0.00311, 0.8783, 0.3371, 0.3391, 0.91, -0.2353, -0.3413, 0.7989, -0.5623, -0.2136, 0.7746, -0.4998, -0.3876, 0.91, -0.2353, -0.3413, 0.8783, 0.3371, 0.3391, 0.9317, -0.003291, 0.3633, 0.8782, -0.3382, 0.3382, 0.8827, 0.4629, -0.08124, 0.7657, 0.3137, -0.5615, 0.91, -0.2353, -0.3413, 0.9317, -0.003291, 0.3633, 0.8827, 0.4629, -0.08124, 0.8782, -0.3382, 0.3382, 0.9326, -0.3608, -0.0003938, -0.8774, -0.3442, -0.3342, -0.9325, -0.3612, 0.001583, -0.861, 0.5082, -0.02274, -0.667, 0.5944, -0.4493, -0.9316, -0.001818, 0.3636, -0.8806, 0.1054, -0.4619, -0.7732, 0.5166, -0.3679, -0.861, 0.5082, -0.02274, -0.9325, -0.3612, 0.001583, -0.8782, -0.3383, 0.338, 0.1438, 0.8012, -0.5809, 0.001887, 0.9324, 0.3615, 0.1314, 0.9903, -0.04537, 0.2257, -0.2185, -0.9494, 0.5124, -0.02433, -0.8584, -0.7622, 0.4067, -0.5036, -0.6807, 0.6854, -0.2587, 0.5164, 0.852, -0.08626, 0.6176, 0.7846, -0.05457, -0.5269, 0.4635, -0.7124, -0.667, 0.5944, -0.4493, -0.5359, 0.8404, 0.08051, -0.4567, 0.8476, 0.2701, 0.818, 0.5203, -0.2453, 0.5128, 0.636, -0.5767, 0.6176, 0.7846, -0.05457, 0.4467, 0.8896, -0.09503, -0.4616, 0.2735, -0.8439, -0.5269, 0.4635, -0.7124, 0.5427, 0.8392, -0.0348, 0.5164, 0.852, -0.08626, -0.667, 0.5944, -0.4493, -0.861, 0.5082, -0.02274, -0.6877, 0.7243, 0.04949, -0.5359, 0.8404, 0.08051, 0.5128, 0.636, -0.5767, 0.4224, 0.3775, -0.8241, 0.05699, -0.489, -0.8704, 0.2257, -0.2185, -0.9494, -0.6807, 0.6854, -0.2587, -0.3816, 0.7677, -0.5148, -0.4456, -0.7196, -0.5325, -0.6111, -0.3112, -0.7278, 0.5486, 0.1644, -0.8198, 0.7746, -0.4998, -0.3876, -0.4567, 0.8476, 0.2701, -0.5747, 0.8102, -0.1149, 0.8827, 0.4629, -0.08124, 0.818, 0.5203, -0.2453, -0.002986, 0.9865, 0.1639, -0.2707, 0.9471, 0.1725, 0.2269, 0.1872, -0.9558, -0.001826, 0.1909, -0.9816, -0.6111, -0.3112, -0.7278, -0.698, -0.006088, -0.7161, 0.3204, 0.7914, -0.5206, 0.5486, 0.1644, -0.8198, 0.4194, 0.71, -0.5657, 0.5427, 0.8392, -0.0348, -0.861, 0.5082, -0.02274, -0.7732, 0.5166, -0.3679, -0.5747, 0.8102, -0.1149, -0.3896, 0.5128, -0.765, 0.7657, 0.3137, -0.5615, 0.8827, 0.4629, -0.08124, -0.6411, -0.3243, -0.6956, -0.4858, -0.7632, -0.4261, 0.7989, -0.5623, -0.2136, 0.91, -0.2353, -0.3413, -0.3896, 0.5128, -0.765, -0.6411, -0.3243, -0.6956, 0.91, -0.2353, -0.3413, 0.7657, 0.3137, -0.5615, 0.2067, -0.4411, -0.8733, 0.05699, -0.489, -0.8704, -0.3816, 0.7677, -0.5148, 0.1438, 0.8012, -0.5809, -0.1016, 0.9784, 0.1798, -0.002986, 0.9865, 0.1639, -0.001826, 0.1909, -0.9816, -0.4431, 0.2919, -0.8476, -0.4858, -0.7632, -0.4261, -0.4456, -0.7196, -0.5325, 0.7746, -0.4998, -0.3876, 0.7989, -0.5623, -0.2136, -0.698, -0.006088, -0.7161, -0.5042, -0.2279, -0.833, 0.1734, 0.8057, -0.5664, 0.3204, 0.7914, -0.5206, 0.5757, 0.1485, -0.804, 0.4194, 0.71, -0.5657, -0.7732, 0.5166, -0.3679, -0.8806, 0.1054, -0.4619, 0.4467, 0.8896, -0.09503, 0.106, 0.9926, 0.06006, -0.4587, 0.3388, -0.8215, -0.4616, 0.2735, -0.8439, -0.5042, -0.2279, -0.833, -0.4911, -0.2674, -0.8291, 0.05554, 0.8204, -0.5691, 0.1734, 0.8057, -0.5664, 0.5559, -0.04103, -0.8302, 0.5757, 0.1485, -0.804, -0.8806, 0.1054, -0.4619, -0.7851, 0.1947, -0.5879, -0.2707, 0.9471, 0.1725, -0.6877, 0.7243, 0.04949, 0.4224, 0.3775, -0.8241, 0.2269, 0.1872, -0.9558, 0.106, 0.9926, 0.06006, -0.1016, 0.9784, 0.1798, -0.4431, 0.2919, -0.8476, -0.4587, 0.3388, -0.8215, 0.5124, -0.02433, -0.8584, 0.5559, -0.04103, -0.8302, -0.7851, 0.1947, -0.5879, -0.7622, 0.4067, -0.5036, -0.4911, -0.2674, -0.8291, -0.1761, -0.53, -0.8295, 0.1314, 0.9903, -0.04537, 0.05554, 0.8204, -0.5691, -0.1761, -0.53, -0.8295, 0.2067, -0.4411, -0.8733, 0.1438, 0.8012, -0.5809, 0.1314, 0.9903, -0.04537, -0.9853, -0.171, -0.005094, -1.0, 0.0002915, -6.131e-05, -0.9345, 1.822e-05, -0.3558, -0.9086, -0.1715, -0.3808, -0.9709, 0.1693, 0.1694, -0.9126, 0.3711, 0.1715, -0.9345, 0.3559, -6.785e-05, -1.0, 0.0002915, -6.131e-05, -0.9848, 0.02674, 0.1716, -0.9345, 1.822e-05, -0.3558, -1.0, 0.0002915, -6.131e-05, -0.9345, 0.3559, -6.785e-05, -0.8797, 0.3362, -0.3362, -0.9345, 0.3559, -6.785e-05, -0.9126, 0.3711, 0.1715, -0.6958, 0.6973, 0.1721, -0.7071, 0.7071, -3.763e-06, -0.8797, 0.3362, -0.3362, -0.9345, 0.3559, -6.785e-05, -0.7071, 0.7071, -3.763e-06, -0.6709, 0.6709, -0.3157, -0.6709, 0.3157, -0.6709, -0.8797, 0.3362, -0.3362, -0.6709, 0.6709, -0.3157, -0.5774, 0.5773, -0.5774, -0.3362, 0.8797, -0.3362, -0.3559, 0.9345, 3.545e-05, 1.253e-05, 1.0, 3.104e-05, -1.703e-07, 0.9345, -0.356, -1.703e-07, 0.9345, -0.356, 1.253e-05, 1.0, 3.104e-05, 0.3559, 0.9345, -8.669e-06, 0.3362, 0.8797, -0.3362, 1.253e-05, 1.0, 3.104e-05, 0.01884, 0.9849, 0.1722, 0.1693, 0.9709, 0.1697, 0.3169, 0.9328, 0.1719, 0.3559, 0.9345, -8.669e-06, -0.5774, 0.5773, -0.5774, -0.6709, 0.6709, -0.3157, -0.3362, 0.8797, -0.3362, -0.3157, 0.6709, -0.6709, -0.6709, 0.6709, -0.3157, -0.7071, 0.7071, -3.763e-06, -0.3559, 0.9345, 3.545e-05, -0.3362, 0.8797, -0.3362, 0.3559, 0.9345, -8.669e-06, 0.3169, 0.9328, 0.1719, 0.5214, 0.8367, 0.1678, 0.6492, 0.755, -0.09245, 0.3362, 0.8797, -0.3362, 0.3559, 0.9345, -8.669e-06, 0.6492, 0.755, -0.09245, 0.671, 0.6709, -0.3157, 0.3157, 0.6709, -0.6709, 0.3362, 0.8797, -0.3362, 0.671, 0.6709, -0.3157, 0.5773, 0.5774, -0.5774, 3.495e-07, 0.7071, -0.7071, -1.703e-07, 0.9345, -0.356, 0.3362, 0.8797, -0.3362, 0.3157, 0.6709, -0.6709, -0.3157, 0.6709, -0.6709, -0.3362, 0.8797, -0.3362, -1.703e-07, 0.9345, -0.356, 3.495e-07, 0.7071, -0.7071, 0.8797, 0.3362, -0.3361, 0.9231, 0.3442, -0.1717, 0.9836, 0.1715, -0.0559, 1.0, 6.639e-05, -0.0005311, 0.9346, 7.065e-05, -0.3558, 0.9346, 7.065e-05, -0.3558, 1.0, 6.639e-05, -0.0005311, 0.985, -0.1714, -0.01933, 0.9247, -0.1718, -0.3396, 0.5773, 0.5774, -0.5774, 0.671, 0.6709, -0.3157, 0.8797, 0.3362, -0.3361, 0.6709, 0.3157, -0.6709, 0.6709, 0.3157, -0.6709, 0.8797, 0.3362, -0.3361, 0.9346, 7.065e-05, -0.3558, 0.7071, 6.483e-07, -0.7071, -0.3362, 0.3362, -0.8797, 6.811e-07, 0.356, -0.9345, 2.19e-07, 3.485e-08, -1.0, -0.356, 9.014e-08, -0.9345, 6.811e-07, 0.356, -0.9345, 0.3362, 0.3362, -0.8797, 0.356, -2.905e-06, -0.9345, 2.19e-07, 3.485e-08, -1.0, -0.356, 9.014e-08, -0.9345, 2.19e-07, 3.485e-08, -1.0, 0.0, -0.1722, -0.9851, -0.3688, -0.2113, -0.9052, 2.19e-07, 3.485e-08, -1.0, 0.356, -2.905e-06, -0.9345, 0.325, -0.1719, -0.93, 0.0, -0.1722, -0.9851, -0.5774, 0.5773, -0.5774, -0.3157, 0.6709, -0.6709, -0.3362, 0.3362, -0.8797, -0.6709, 0.3157, -0.6709, -0.3157, 0.6709, -0.6709, 3.495e-07, 0.7071, -0.7071, 6.811e-07, 0.356, -0.9345, -0.3362, 0.3362, -0.8797, 3.495e-07, 0.7071, -0.7071, 0.3157, 0.6709, -0.6709, 0.3362, 0.3362, -0.8797, 6.811e-07, 0.356, -0.9345, 0.3157, 0.6709, -0.6709, 0.5773, 0.5774, -0.5774, 0.6709, 0.3157, -0.6709, 0.3362, 0.3362, -0.8797, 0.3362, 0.3362, -0.8797, 0.6709, 0.3157, -0.6709, 0.7071, 6.483e-07, -0.7071, 0.356, -2.905e-06, -0.9345, 0.6291, -0.1714, -0.7582, 0.325, -0.1719, -0.93, 0.356, -2.905e-06, -0.9345, 0.7071, 6.483e-07, -0.7071, -0.7071, 4.472e-06, -0.7071, -0.356, 9.014e-08, -0.9345, -0.3688, -0.2113, -0.9052, -0.6532, -0.2147, -0.7261, -0.6709, 0.3157, -0.6709, -0.3362, 0.3362, -0.8797, -0.356, 9.014e-08, -0.9345, -0.7071, 4.472e-06, -0.7071, 0.9828, -0.07224, 0.1701, 1.0, 6.639e-05, -0.0005311, 0.9836, 0.1715, -0.0559, 0.9713, 0.1682, 0.1682, 1.253e-05, 1.0, 3.104e-05, -0.3559, 0.9345, 3.545e-05, -0.3653, 0.9149, 0.1718, 0.01884, 0.9849, 0.1722, -0.6709, 0.3157, -0.6709, -0.7071, 4.472e-06, -0.7071, -0.9345, 1.822e-05, -0.3558, -0.8797, 0.3362, -0.3362, -0.4896, -0.4446, -0.7501, -0.6532, -0.2147, -0.7261, -0.3688, -0.2113, -0.9052, -0.3559, 0.9345, 3.545e-05, -0.7071, 0.7071, -3.763e-06, -0.6958, 0.6973, 0.1721, -0.3653, 0.9149, 0.1718, -0.8367, -0.1678, -0.5213, -0.9086, -0.1715, -0.3808, -0.9345, 1.822e-05, -0.3558, -0.7071, 4.472e-06, -0.7071, -0.6532, -0.2147, -0.7261, 0.9231, 0.3442, -0.1717, 0.8797, 0.3362, -0.3361, 0.671, 0.6709, -0.3157, 0.6492, 0.755, -0.09245, 0.7071, 6.483e-07, -0.7071, 0.9346, 7.065e-05, -0.3558, 0.9247, -0.1718, -0.3396, 0.8367, -0.1678, -0.5214, 0.6291, -0.1714, -0.7582, 0.985, -0.1714, -0.01933, 1.0, 6.639e-05, -0.0005311, 0.9828, -0.07224, 0.1701, 0.9713, -0.1682, 0.1682, -0.9853, -0.171, -0.005094, -0.9713, -0.1673, 0.1689, -0.9848, 0.02674, 0.1716, -1.0, 0.0002915, -6.131e-05])] * 3)])
me_cube_009 = bpy.data.meshes.new('Cube.009')
me_cube_009.from_pydata([(-0.5239, 0.7685, 0.4504), (-0.934, 0.7685, 0.4504), (-0.5752, 1.02, 0.3988), (-0.8827, 1.02, 0.3988), (-1.048, 0.3348, 0.1866), (-0.9336, -0.4065, 0.1818), (-0.5124, -0.4065, 0.1818), (-0.4077, 0.3348, 0.1866), (-1.05, 0.78, 0.1889), (-0.4077, 0.78, 0.1889), (-0.9433, 1.083, 0.1783), (-0.5148, 1.083, 0.1783), (-1.021, 0.3211, 0.01723), (-0.9313, -0.3911, 0.3095), (-0.5149, -0.3911, 0.3095), (-0.4342, 0.3211, 0.01723), (-0.729, 0.7654, 0.4836), (-1.024, 0.7317, -0.001454), (-0.4343, 0.7317, -0.001454), (-0.9376, 0.5867, 0.4221), (-0.5203, 0.5867, 0.4221), (-0.729, 1.033, 0.4062), (-0.9252, 1.037, -0.001454), (-0.5327, 1.037, -0.001454), (-0.9252, 0.9236, 0.4365), (-0.5327, 0.9236, 0.4365), (-1.035, 0.3318, 0.3207), (-0.9162, -0.365, 0.01723), (-0.5303, -0.365, 0.01723), (-0.4203, 0.3318, 0.3207), (-1.031, 0.7827, 0.3565), (-0.4266, 0.7827, 0.3565), (-0.9303, 1.079, 0.328), (-0.5277, 1.079, 0.328), (-0.4211, 0.962, 0.184), (-0.729, 1.135, 0.1761), (-0.4077, 0.5963, 0.1892), (-1.05, 0.5963, 0.1892), (-1.037, 0.962, 0.184), (-0.4208, -0.05498, 0.1838), (-0.7221, -0.536, 0.1811), (-1.03, -0.05498, 0.1838), (-1.005, -0.0432, 0.01723), (-0.7224, -0.4832, 0.01723), (-0.4462, -0.0432, 0.01723), (-1.019, 0.9534, 0.3473), (-1.032, 0.5958, 0.34), (-0.729, 0.5909, 0.4525), (-0.4342, 0.5631, 0.01723), (-0.729, 1.083, -0.001454), (-0.729, 0.9188, 0.4667), (-0.4466, 0.9024, -0.001454), (-0.4393, 0.9534, 0.3473), (-0.729, 1.123, 0.322), (-0.4257, 0.5958, 0.34), (-1.023, 0.5631, 0.01723), (-1.011, 0.9024, -0.001454), (-0.426, -0.05131, 0.3123), (-0.7222, -0.5157, 0.3087), (-1.025, -0.05131, 0.3123), (-0.9339, -0.3822, 0.4264), (-0.9791, 0.3672, 0.43), (-0.5129, -0.3822, 0.4264), (-0.478, 0.3673, 0.4301), (-1.023, -0.05025, 0.4263), (-0.7293, 0.4749, 0.4849), (-0.4286, -0.05025, 0.4263), (-0.7225, -0.5036, 0.4258), (-0.984, 0.3632, 0.6593), (-0.9945, 0.3959, 0.4179), (-1.042, -0.05492, 0.4095), (-1.047, -0.05973, 0.6593), (-0.9458, -0.4134, 0.4098), (-0.9504, -0.4199, 0.6593), (-0.4641, 0.3632, 0.6593), (-0.4535, 0.396, 0.4181), (-0.7248, 0.5121, 0.4913), (-0.725, 0.4765, 0.6593), (-0.4867, -0.4199, 0.6593), (-0.4911, -0.4134, 0.4098), (-0.4001, -0.05492, 0.4095), (-0.3958, -0.05973, 0.6593), (-0.7175, -0.5444, 0.4085), (-0.7176, -0.5519, 0.6593), (-2.575, 0.2171, 6.461), (-2.604, 0.1148, 6.707), (-2.614, -0.1579, 6.799), (-2.536, -0.1579, 6.123), (-3.981, 0.04191, 6.055), (-4.017, 0.04191, 6.482), (-3.981, -0.3965, 6.055), (-4.017, -0.3965, 6.482), (-2.547, 0.1149, 6.215), (-2.547, -0.4306, 6.215), (-2.575, -0.5181, 6.461), (-2.604, -0.4305, 6.707), (-4.015, -0.4574, 6.267), (-3.992, -0.1773, 5.993), (-4.039, -0.1773, 6.54), (-4.015, 0.1028, 6.267), (-3.686, 0.06724, 6.075), (-3.724, 0.06724, 6.532), (-3.686, -0.4203, 6.075), (-3.724, -0.4203, 6.532), (-3.705, 0.1587, 6.303), (-3.679, -0.1765, 5.989), (-3.732, -0.1765, 6.618), (-3.705, -0.5117, 6.303), (-2.856, 0.1215, 6.164), (-2.914, 0.1213, 6.667), (-2.856, -0.435, 6.164), (-2.914, -0.435, 6.667), (-2.885, -0.5394, 6.415), (-2.845, -0.1568, 6.069), (-2.925, -0.1569, 6.761), (-2.885, 0.2257, 6.415), (-4.745, -0.4564, 6.17), (-4.538, -0.6653, 6.196), (-3.764, -0.4564, 6.292), (-4.718, -0.349, 5.949), (-4.49, -0.4792, 5.813), (-4.2, -0.5269, 5.788), (-3.924, -0.4792, 5.883), (-3.736, -0.349, 6.07), (-4.821, -0.171, 6.161), (-4.711, -0.1075, 5.894), (-4.479, -0.06103, 5.718), (-4.186, -0.04401, 5.679), (-3.912, -0.06103, 5.788), (-3.73, -0.1075, 6.016), (-4.73, 0.0861, 6.048), (-4.511, 0.2743, 5.983), (-4.224, 0.3432, 5.985), (-3.945, 0.2743, 6.053), (-3.749, 0.0861, 6.169), (-4.76, 0.0861, 6.293), (-4.564, 0.2743, 6.409), (-4.285, 0.3432, 6.477), (-3.998, 0.2743, 6.479), (-3.779, 0.0861, 6.415), (-4.779, -0.1075, 6.447), (-4.597, -0.06103, 6.674), (-4.323, -0.04401, 6.783), (-4.03, -0.06103, 6.744), (-3.798, -0.1075, 6.568), (-4.772, -0.349, 6.392), (-4.585, -0.4792, 6.58), (-4.309, -0.5269, 6.674), (-4.019, -0.4792, 6.65), (-3.791, -0.349, 6.513), (-4.254, -0.7418, 6.231), (-3.971, -0.6653, 6.266), (-3.688, -0.171, 6.301)], [], [(61, 65, 47, 19), (64, 61, 26, 59), (5, 41, 42, 27), (41, 4, 12, 42), (62, 67, 58, 14), (67, 60, 13, 58), (65, 63, 20, 47), (63, 66, 57, 29), (26, 61, 19, 46), (6, 40, 43, 28), (40, 5, 27, 43), (7, 39, 44, 15), (39, 6, 28, 44), (8, 30, 45, 38), (30, 1, 24, 45), (45, 24, 3, 32), (38, 45, 32, 10), (4, 26, 46, 37), (66, 62, 14, 57), (46, 19, 1, 30), (37, 46, 30, 8), (63, 29, 54, 20), (47, 20, 0, 16), (19, 47, 16, 1), (7, 15, 48, 36), (36, 48, 18, 9), (10, 35, 49, 22), (35, 11, 23, 49), (1, 16, 50, 24), (16, 0, 25, 50), (50, 25, 2, 21), (24, 50, 21, 3), (9, 18, 51, 34), (34, 51, 23, 11), (56, 22, 49, 23), (17, 56, 23, 51), (55, 17, 51, 18), (0, 31, 52, 25), (31, 9, 34, 52), (52, 34, 11, 33), (25, 52, 33, 2), (3, 21, 53, 32), (21, 2, 33, 53), (53, 33, 11, 35), (32, 53, 35, 10), (29, 7, 36, 54), (54, 36, 9, 31), (20, 54, 31, 0), (12, 55, 18, 48), (12, 4, 37, 55), (55, 37, 8, 17), (42, 12, 48, 15), (27, 42, 15, 44), (17, 8, 38, 56), (56, 38, 10, 22), (43, 27, 44, 28), (57, 14, 6, 39), (29, 57, 39, 7), (58, 13, 5, 40), (14, 58, 40, 6), (13, 59, 41, 5), (26, 4, 41, 59), (60, 64, 59, 13), (69, 70, 71, 68), (70, 72, 73, 71), (75, 76, 77, 74), (76, 69, 68, 77), (79, 80, 81, 78), (80, 75, 74, 81), (72, 82, 83, 73), (82, 79, 78, 83), (102, 105, 113, 110), (107, 102, 110, 112), (114, 106, 103, 111), (113, 105, 100, 108), (104, 101, 109, 115), (103, 107, 112, 111), (101, 106, 114, 109), (104, 100, 88, 99), (101, 104, 99, 89), (112, 110, 93, 94), (105, 102, 90, 97), (100, 105, 97, 88), (106, 101, 89, 98), (103, 106, 98, 91), (107, 103, 91, 96), (102, 107, 96, 90), (92, 87, 113, 108), (87, 93, 110, 113), (95, 86, 114, 111), (86, 85, 109, 114), (85, 84, 115, 109), (84, 92, 108, 115), (100, 104, 115, 108), (112, 94, 95, 111), (118, 151, 122, 123), (150, 117, 120, 121), (116, 124, 119), (152, 118, 123), (151, 150, 121, 122), (117, 116, 119, 120), (123, 122, 128, 129), (121, 120, 126, 127), (119, 124, 125), (152, 123, 129), (122, 121, 127, 128), (120, 119, 125, 126), (127, 126, 131, 132), (125, 124, 130), (152, 129, 134), (128, 127, 132, 133), (126, 125, 130, 131), (129, 128, 133, 134), (130, 124, 135), (152, 134, 139), (133, 132, 137, 138), (131, 130, 135, 136), (134, 133, 138, 139), (132, 131, 136, 137), (152, 139, 144), (138, 137, 142, 143), (136, 135, 140, 141), (139, 138, 143, 144), (137, 136, 141, 142), (135, 124, 140), (152, 144, 149), (143, 142, 147, 148), (141, 140, 145, 146), (144, 143, 148, 149), (142, 141, 146, 147), (140, 124, 145), (152, 149, 118), (148, 147, 150, 151), (146, 145, 116, 117), (149, 148, 151, 118), (147, 146, 117, 150), (145, 124, 116)])
me_cube_009.polygons.foreach_set('use_smooth', [True] * 137)
_k = set([(12, 42), (12, 55), (15, 44), (15, 48), (17, 55), (17, 56), (18, 48), (18, 51), (22, 49), (22, 56), (23, 49), (23, 51), (27, 42), (27, 43), (28, 43), (28, 44)])
me_cube_009.attributes.new('sharp_edge', 'BOOLEAN', 'EDGE').data.foreach_set('value', [ (min(e.vertices), max(e.vertices)) in _k for e in me_cube_009.edges])
_uv = me_cube_009.uv_layers.new(name='UVMap')
_uv.uv.foreach_set('vector', [0.4577, 0.6974, 0.4367, 0.702, 0.4366, 0.6993, 0.4542, 0.6968, 0.4614, 0.6971, 0.4577, 0.6974, 0.4624, 0.6882, 0.4615, 0.6875, 0.4539, 0.6765, 0.462, 0.6767, 0.4598, 0.6627, 0.4524, 0.6627, 0.462, 0.6767, 0.4635, 0.677, 0.4612, 0.6627, 0.4598, 0.6627, 0.4185, 0.6971, 0.4361, 0.6971, 0.4361, 0.6872, 0.4187, 0.6873, 0.4361, 0.6971, 0.4539, 0.6971, 0.4537, 0.6873, 0.4361, 0.6872, 0.4367, 0.702, 0.4155, 0.6974, 0.4191, 0.6968, 0.4366, 0.6993, 0.4155, 0.6974, 0.4114, 0.6971, 0.4112, 0.6875, 0.4107, 0.6882, 0.4624, 0.6882, 0.4577, 0.6974, 0.4542, 0.6968, 0.4621, 0.6899, 0.4184, 0.6765, 0.4361, 0.6765, 0.4361, 0.6627, 0.4199, 0.6627, 0.4361, 0.6765, 0.4539, 0.6765, 0.4524, 0.6627, 0.4361, 0.6627, 0.4096, 0.677, 0.4107, 0.6767, 0.4129, 0.6627, 0.4119, 0.6627, 0.4107, 0.6767, 0.4184, 0.6765, 0.4199, 0.6627, 0.4129, 0.6627, 0.4637, 0.6771, 0.4621, 0.6912, 0.461, 0.6905, 0.4625, 0.6767, 0.4621, 0.6912, 0.4539, 0.6991, 0.4531, 0.698, 0.461, 0.6905, 0.461, 0.6905, 0.4531, 0.698, 0.4496, 0.6948, 0.4536, 0.6888, 0.4625, 0.6767, 0.461, 0.6905, 0.4536, 0.6888, 0.4547, 0.6763, 0.4635, 0.677, 0.4624, 0.6882, 0.4621, 0.6899, 0.4636, 0.6772, 0.4114, 0.6971, 0.4185, 0.6971, 0.4187, 0.6873, 0.4112, 0.6875, 0.4621, 0.6899, 0.4542, 0.6968, 0.4539, 0.6991, 0.4621, 0.6912, 0.4636, 0.6772, 0.4621, 0.6899, 0.4621, 0.6912, 0.4637, 0.6771, 0.4155, 0.6974, 0.4107, 0.6882, 0.4112, 0.6899, 0.4191, 0.6968, 0.4366, 0.6993, 0.4191, 0.6968, 0.4194, 0.6991, 0.4366, 0.7019, 0.4542, 0.6968, 0.4366, 0.6993, 0.4366, 0.7019, 0.4539, 0.6991, 0.4096, 0.677, 0.4119, 0.6627, 0.4119, 0.6627, 0.4096, 0.6772, 0.4096, 0.6772, 0.4119, 0.6627, 0.4119, 0.6627, 0.4096, 0.6771, 0.4547, 0.6763, 0.4367, 0.6761, 0.4366, 0.6627, 0.4531, 0.6627, 0.4367, 0.6761, 0.4186, 0.6763, 0.4201, 0.6627, 0.4366, 0.6627, 0.4539, 0.6991, 0.4366, 0.7019, 0.4366, 0.7005, 0.4531, 0.698, 0.4366, 0.7019, 0.4194, 0.6991, 0.4201, 0.698, 0.4366, 0.7005, 0.4366, 0.7005, 0.4201, 0.698, 0.4237, 0.6948, 0.4366, 0.6954, 0.4531, 0.698, 0.4366, 0.7005, 0.4366, 0.6954, 0.4496, 0.6948, 0.4096, 0.6771, 0.4119, 0.6627, 0.4129, 0.6627, 0.4108, 0.6767, 0.4108, 0.6767, 0.4129, 0.6627, 0.4201, 0.6627, 0.4186, 0.6763, 0.4604, 0.6627, 0.4531, 0.6627, 0.4366, 0.6627, 0.4201, 0.6627, 0.4614, 0.6627, 0.4604, 0.6627, 0.4201, 0.6627, 0.4129, 0.6627, 0.4614, 0.6627, 0.4614, 0.6627, 0.4129, 0.6627, 0.4119, 0.6627, 0.4194, 0.6991, 0.4112, 0.6912, 0.4123, 0.6905, 0.4201, 0.698, 0.4112, 0.6912, 0.4096, 0.6771, 0.4108, 0.6767, 0.4123, 0.6905, 0.4123, 0.6905, 0.4108, 0.6767, 0.4186, 0.6763, 0.4197, 0.6888, 0.4201, 0.698, 0.4123, 0.6905, 0.4197, 0.6888, 0.4237, 0.6948, 0.4496, 0.6948, 0.4366, 0.6954, 0.4366, 0.6883, 0.4536, 0.6888, 0.4366, 0.6954, 0.4237, 0.6948, 0.4197, 0.6888, 0.4366, 0.6883, 0.4366, 0.6883, 0.4197, 0.6888, 0.4186, 0.6763, 0.4367, 0.6761, 0.4536, 0.6888, 0.4366, 0.6883, 0.4367, 0.6761, 0.4547, 0.6763, 0.4107, 0.6882, 0.4096, 0.677, 0.4096, 0.6772, 0.4112, 0.6899, 0.4112, 0.6899, 0.4096, 0.6772, 0.4096, 0.6771, 0.4112, 0.6912, 0.4191, 0.6968, 0.4112, 0.6899, 0.4112, 0.6912, 0.4194, 0.6991, 0.4612, 0.6627, 0.4614, 0.6627, 0.4119, 0.6627, 0.4119, 0.6627, 0.4612, 0.6627, 0.4635, 0.677, 0.4636, 0.6772, 0.4614, 0.6627, 0.4614, 0.6627, 0.4636, 0.6772, 0.4637, 0.6771, 0.4614, 0.6627, 0.4598, 0.6627, 0.4612, 0.6627, 0.4119, 0.6627, 0.4119, 0.6627, 0.4524, 0.6627, 0.4598, 0.6627, 0.4119, 0.6627, 0.4129, 0.6627, 0.4614, 0.6627, 0.4637, 0.6771, 0.4625, 0.6767, 0.4604, 0.6627, 0.4604, 0.6627, 0.4625, 0.6767, 0.4547, 0.6763, 0.4531, 0.6627, 0.4361, 0.6627, 0.4524, 0.6627, 0.4129, 0.6627, 0.4199, 0.6627, 0.4112, 0.6875, 0.4187, 0.6873, 0.4184, 0.6765, 0.4107, 0.6767, 0.4107, 0.6882, 0.4112, 0.6875, 0.4107, 0.6767, 0.4096, 0.677, 0.4361, 0.6872, 0.4537, 0.6873, 0.4539, 0.6765, 0.4361, 0.6765, 0.4187, 0.6873, 0.4361, 0.6872, 0.4361, 0.6765, 0.4184, 0.6765, 0.4537, 0.6873, 0.4615, 0.6875, 0.462, 0.6767, 0.4539, 0.6765, 0.4624, 0.6882, 0.4635, 0.677, 0.462, 0.6767, 0.4615, 0.6875, 0.4539, 0.6971, 0.4614, 0.6971, 0.4615, 0.6875, 0.4537, 0.6873, 0.3203, 0.03906, 0.3203, 0.03906, 0.3203, 0.03906, 0.3203, 0.03906, 0.3203, 0.03906, 0.3203, 0.03906, 0.3203, 0.03906, 0.3203, 0.03906, 0.3203, 0.03906, 0.3203, 0.03906, 0.3203, 0.03906, 0.3203, 0.03906, 0.3203, 0.03906, 0.3203, 0.03906, 0.3203, 0.03906, 0.3203, 0.03906, 0.3203, 0.03906, 0.3203, 0.03906, 0.3203, 0.03906, 0.3203, 0.03906, 0.3203, 0.03906, 0.3203, 0.03906, 0.3203, 0.03906, 0.3203, 0.03906, 0.3203, 0.03906, 0.3203, 0.03906, 0.3203, 0.03906, 0.3203, 0.03906, 0.3203, 0.03906, 0.3203, 0.03906, 0.3203, 0.03906, 0.3203, 0.03906, 0.6905, 0.5375, 0.692, 0.5374, 0.6912, 0.5225, 0.6895, 0.5226, 0.6864, 0.5376, 0.6905, 0.5375, 0.6895, 0.5226, 0.685, 0.5229, 0.6788, 0.5234, 0.6808, 0.5379, 0.6823, 0.5378, 0.6805, 0.5233, 0.6912, 0.5225, 0.692, 0.5374, 0.6905, 0.5375, 0.6895, 0.5226, 0.6864, 0.5376, 0.6823, 0.5378, 0.6805, 0.5233, 0.685, 0.5229, 0.6823, 0.5378, 0.6864, 0.5376, 0.685, 0.5229, 0.6805, 0.5233, 0.6823, 0.5378, 0.6808, 0.5379, 0.6788, 0.5234, 0.6805, 0.5233, 0.6864, 0.5376, 0.6905, 0.5375, 0.6906, 0.5427, 0.6868, 0.5432, 0.6823, 0.5378, 0.6864, 0.5376, 0.6868, 0.5432, 0.683, 0.5431, 0.685, 0.5229, 0.6895, 0.5226, 0.6888, 0.517, 0.6844, 0.5174, 0.692, 0.5374, 0.6905, 0.5375, 0.6906, 0.5427, 0.6917, 0.543, 0.6905, 0.5375, 0.692, 0.5374, 0.6917, 0.543, 0.6906, 0.5427, 0.6808, 0.5379, 0.6823, 0.5378, 0.683, 0.5431, 0.682, 0.5434, 0.6823, 0.5378, 0.6808, 0.5379, 0.682, 0.5434, 0.683, 0.5431, 0.6864, 0.5376, 0.6823, 0.5378, 0.683, 0.5431, 0.6868, 0.5432, 0.6905, 0.5375, 0.6864, 0.5376, 0.6868, 0.5432, 0.6906, 0.5427, 0.6888, 0.517, 0.6905, 0.5169, 0.6912, 0.5225, 0.6895, 0.5226, 0.6905, 0.5169, 0.6888, 0.517, 0.6895, 0.5226, 0.6912, 0.5225, 0.68, 0.5177, 0.6784, 0.5178, 0.6788, 0.5234, 0.6805, 0.5233, 0.6784, 0.5178, 0.68, 0.5177, 0.6805, 0.5233, 0.6788, 0.5234, 0.68, 0.5177, 0.6844, 0.5174, 0.685, 0.5229, 0.6805, 0.5233, 0.6844, 0.5174, 0.6888, 0.517, 0.6895, 0.5226, 0.685, 0.5229, 0.6905, 0.5375, 0.6864, 0.5376, 0.685, 0.5229, 0.6895, 0.5226, 0.685, 0.5229, 0.6844, 0.5174, 0.68, 0.5177, 0.6805, 0.5233, 0.6866, 0.5387, 0.6869, 0.5424, 0.6938, 0.5418, 0.6906, 0.5384, 0.6873, 0.5475, 0.6877, 0.5526, 0.6946, 0.552, 0.6952, 0.5468, 0.688, 0.5563, 0.6881, 0.5576, 0.692, 0.5559, 0.6865, 0.5373, 0.6866, 0.5387, 0.6906, 0.5384, 0.6869, 0.5424, 0.6873, 0.5475, 0.6952, 0.5468, 0.6938, 0.5418, 0.6877, 0.5526, 0.688, 0.5563, 0.692, 0.5559, 0.6946, 0.552, 0.6906, 0.5384, 0.6938, 0.5418, 0.6955, 0.5417, 0.6915, 0.5383, 0.6952, 0.5468, 0.6946, 0.552, 0.6963, 0.5518, 0.6972, 0.5467, 0.692, 0.5559, 0.6881, 0.5576, 0.693, 0.5559, 0.6865, 0.5373, 0.6906, 0.5384, 0.6915, 0.5383, 0.6938, 0.5418, 0.6952, 0.5468, 0.6972, 0.5467, 0.6955, 0.5417, 0.6946, 0.552, 0.692, 0.5559, 0.693, 0.5559, 0.6963, 0.5518, 0.6972, 0.5467, 0.6963, 0.5518, 0.6915, 0.5522, 0.6917, 0.5471, 0.693, 0.5559, 0.6881, 0.5576, 0.6902, 0.5561, 0.6865, 0.5373, 0.6915, 0.5383, 0.6888, 0.5385, 0.6955, 0.5417, 0.6972, 0.5467, 0.6917, 0.5471, 0.6907, 0.5421, 0.6963, 0.5518, 0.693, 0.5559, 0.6902, 0.5561, 0.6915, 0.5522, 0.6915, 0.5383, 0.6955, 0.5417, 0.6907, 0.5421, 0.6888, 0.5385, 0.6902, 0.5561, 0.6881, 0.5576, 0.6858, 0.5565, 0.6865, 0.5373, 0.6888, 0.5385, 0.6844, 0.5389, 0.6907, 0.5421, 0.6917, 0.5471, 0.6829, 0.5478, 0.6831, 0.5427, 0.6915, 0.5522, 0.6902, 0.5561, 0.6858, 0.5565, 0.6839, 0.5529, 0.6888, 0.5385, 0.6907, 0.5421, 0.6831, 0.5427, 0.6844, 0.5389, 0.6917, 0.5471, 0.6915, 0.5522, 0.6839, 0.5529, 0.6829, 0.5478, 0.6865, 0.5373, 0.6844, 0.5389, 0.6816, 0.5391, 0.6831, 0.5427, 0.6829, 0.5478, 0.6774, 0.5483, 0.6783, 0.5431, 0.6839, 0.5529, 0.6858, 0.5565, 0.6831, 0.5567, 0.6791, 0.5533, 0.6844, 0.5389, 0.6831, 0.5427, 0.6783, 0.5431, 0.6816, 0.5391, 0.6829, 0.5478, 0.6839, 0.5529, 0.6791, 0.5533, 0.6774, 0.5483, 0.6858, 0.5565, 0.6881, 0.5576, 0.6831, 0.5567, 0.6865, 0.5373, 0.6816, 0.5391, 0.6826, 0.539, 0.6783, 0.5431, 0.6774, 0.5483, 0.6794, 0.5481, 0.68, 0.543, 0.6791, 0.5533, 0.6831, 0.5567, 0.6841, 0.5566, 0.6808, 0.5531, 0.6816, 0.5391, 0.6783, 0.5431, 0.68, 0.543, 0.6826, 0.539, 0.6774, 0.5483, 0.6791, 0.5533, 0.6808, 0.5531, 0.6794, 0.5481, 0.6831, 0.5567, 0.6881, 0.5576, 0.6841, 0.5566, 0.6865, 0.5373, 0.6826, 0.539, 0.6866, 0.5387, 0.68, 0.543, 0.6794, 0.5481, 0.6873, 0.5475, 0.6869, 0.5424, 0.6808, 0.5531, 0.6841, 0.5566, 0.688, 0.5563, 0.6877, 0.5526, 0.6826, 0.539, 0.68, 0.543, 0.6869, 0.5424, 0.6866, 0.5387, 0.6794, 0.5481, 0.6808, 0.5531, 0.6877, 0.5526, 0.6873, 0.5475, 0.6841, 0.5566, 0.6881, 0.5576, 0.688, 0.5563])
me_cube_009.materials.append(mat_material_002)
me_cube_009.update()
me_cube_010 = bpy.data.meshes.new('Cube.010')
me_cube_010.from_pydata([(-0.06946, 0.3335, 2.221), (-0.06946, 0.3466, 2.508), (-0.06946, 0.5123, 2.213), (-0.06946, 0.5254, 2.499), (0.09376, 0.3335, 2.221), (0.09376, 0.3466, 2.508), (0.09376, 0.5123, 2.213), (0.09376, 0.5254, 2.499)], [], [(0, 1, 3, 2), (2, 3, 7, 6), (6, 7, 5, 4), (4, 5, 1, 0), (2, 6, 4, 0), (7, 3, 1, 5)])
me_cube_010.polygons.foreach_set('use_smooth', [True] * 6)
_uv = me_cube_010.uv_layers.new(name='UVMap')
_uv.uv.foreach_set('vector', [0.6901, 0.5127, 0.6901, 0.5435, 0.6901, 0.5426, 0.6901, 0.5118, 0.6901, 0.5118, 0.6901, 0.5426, 0.6725, 0.5426, 0.6725, 0.5118, 0.6725, 0.5118, 0.6725, 0.5426, 0.6725, 0.5435, 0.6725, 0.5127, 0.6725, 0.5127, 0.6725, 0.5435, 0.6901, 0.5435, 0.6901, 0.5127, 0.6901, 0.5118, 0.6725, 0.5118, 0.6725, 0.5127, 0.6901, 0.5127, 0.6725, 0.5426, 0.6901, 0.5426, 0.6901, 0.5435, 0.6725, 0.5435])
me_cube_010.materials.append(mat_material_002)
me_cube_010.update()
me_cube_011 = bpy.data.meshes.new('Cube.011')
me_cube_011.from_pydata([(-0.3712, -0.03481, 2.328), (-0.3712, -0.03481, 2.536), (-0.3855, 0.02266, 2.328), (-0.3855, 0.02266, 2.536), (-0.5904, -0.06135, 2.353), (-0.5209, -0.07207, 2.31), (-0.5114, -0.06259, 2.563), (-0.5729, -0.09636, 2.534), (-0.5352, -0.0146, 2.31), (-0.5856, -0.005642, 2.36), (-0.574, -0.008389, 2.538), (-0.5155, -0.0146, 2.551)], [], [(0, 1, 6, 7, 4, 5), (3, 11, 6, 1), (4, 7, 10, 9), (8, 9, 10, 11, 3, 2), (8, 5, 4, 9), (6, 11, 10, 7), (8, 2, 0, 5)])
me_cube_011.polygons.foreach_set('use_smooth', [True] * 7)
_uv = me_cube_011.uv_layers.new(name='UVMap')
_uv.uv.foreach_set('vector', [0.5561, 0.5048, 0.5561, 0.5201, 0.5664, 0.5221, 0.571, 0.52, 0.5723, 0.5066, 0.5671, 0.5034, 0.5571, 0.5201, 0.5667, 0.5213, 0.5664, 0.5221, 0.5561, 0.5201, 0.5723, 0.5066, 0.571, 0.52, 0.5711, 0.5203, 0.5719, 0.5071, 0.5682, 0.5034, 0.5719, 0.5071, 0.5711, 0.5203, 0.5667, 0.5213, 0.5571, 0.5201, 0.5571, 0.5048, 0.5682, 0.5034, 0.5671, 0.5034, 0.5723, 0.5066, 0.5719, 0.5071, 0.5664, 0.5221, 0.5667, 0.5213, 0.5711, 0.5203, 0.571, 0.52, 0.5682, 0.5034, 0.5571, 0.5048, 0.5561, 0.5048, 0.5671, 0.5034])
me_cube_011.materials.append(mat_material_002)
me_cube_011.update()
me_cylinder_002 = bpy.data.meshes.new('Cylinder.002')
me_cylinder_002.from_pydata([(1.192e-07, 0.2866, 7.893), (1.192e-07, 0.2866, 8.498), (0.2368, 0.1726, 7.893), (0.2368, 0.1726, 8.498), (0.2953, -0.08372, 7.893), (0.2953, -0.08372, 8.498), (0.1314, -0.2892, 7.893), (0.1314, -0.2892, 8.498), (-0.1314, -0.2892, 7.893), (-0.1314, -0.2892, 8.498), (-0.2953, -0.08372, 7.893), (-0.2953, -0.08372, 8.498), (-0.2368, 0.1726, 7.893), (-0.2368, 0.1726, 8.498)], [], [(0, 1, 3, 2), (2, 3, 5, 4), (4, 5, 7, 6), (6, 7, 9, 8), (8, 9, 11, 10), (3, 1, 13, 11, 9, 7, 5), (10, 11, 13, 12), (12, 13, 1, 0), (0, 2, 4, 6, 8, 10, 12)])
me_cylinder_002.polygons.foreach_set('use_smooth', [True] * 9)
_uv = me_cylinder_002.uv_layers.new(name='UVMap')
_uv.uv.foreach_set('vector', [0.6797, 0.4727, 0.6797, 0.4727, 0.6797, 0.4727, 0.6797, 0.4727, 0.6797, 0.4727, 0.6797, 0.4727, 0.6797, 0.4727, 0.6797, 0.4727, 0.6797, 0.4727, 0.6797, 0.4727, 0.6797, 0.4727, 0.6797, 0.4727, 0.6797, 0.4727, 0.6797, 0.4727, 0.6797, 0.4727, 0.6797, 0.4727, 0.6797, 0.4727, 0.6797, 0.4727, 0.6797, 0.4727, 0.6797, 0.4727, 0.6797, 0.4727, 0.6797, 0.4727, 0.6797, 0.4727, 0.6797, 0.4727, 0.6797, 0.4727, 0.6797, 0.4727, 0.6797, 0.4727, 0.6797, 0.4727, 0.6797, 0.4727, 0.6797, 0.4727, 0.6797, 0.4727, 0.6797, 0.4727, 0.6797, 0.4727, 0.6797, 0.4727, 0.6797, 0.4727, 0.6797, 0.4727, 0.6797, 0.4727, 0.6797, 0.4727, 0.6797, 0.4727, 0.6797, 0.4727, 0.6797, 0.4727, 0.6797, 0.4727])
me_cylinder_002.materials.append(mat_material_002)
me_cylinder_002.update()
me_icosphere_001 = bpy.data.meshes.new('Icosphere.001')
me_icosphere_001.from_pydata([(1.914, 3.557, 25.13), (2.429, 3.672, 25.47), (1.87, 3.884, 25.66), (1.546, 4.064, 25.15), (1.903, 3.964, 24.65), (2.449, 3.722, 24.84), (2.378, 4.25, 25.7), (1.832, 4.493, 25.51), (1.853, 4.542, 24.89), (2.411, 4.33, 24.69), (2.736, 4.15, 25.2), (2.367, 4.657, 25.23)], [], [(0, 1, 2), (1, 0, 5), (0, 2, 3), (0, 3, 4), (0, 4, 5), (1, 5, 10), (2, 1, 6), (3, 2, 7), (4, 3, 8), (5, 4, 9), (1, 10, 6), (2, 6, 7), (3, 7, 8), (4, 8, 9), (5, 9, 10), (6, 10, 11), (7, 6, 11), (8, 7, 11), (9, 8, 11), (10, 9, 11)])
me_icosphere_001.polygons.foreach_set('use_smooth', [True] * 20)
_uv = me_icosphere_001.uv_layers.new(name='UVMap')
_uv.uv.foreach_set('vector', [0.9851, 0.8881, 0.9851, 0.8881, 0.9851, 0.8881, 0.9851, 0.8881, 0.9851, 0.8881, 0.9851, 0.8881, 0.9851, 0.8881, 0.9851, 0.8881, 0.9851, 0.8881, 0.9851, 0.8881, 0.9851, 0.8881, 0.9851, 0.8881, 0.9851, 0.8881, 0.9851, 0.8881, 0.9851, 0.8881, 0.9851, 0.8881, 0.9851, 0.8881, 0.9851, 0.8881, 0.9851, 0.8881, 0.9851, 0.8881, 0.9851, 0.8881, 0.9851, 0.8881, 0.9851, 0.8881, 0.9851, 0.8881, 0.9851, 0.8881, 0.9851, 0.8881, 0.9851, 0.8881, 0.9851, 0.8881, 0.9851, 0.8881, 0.9851, 0.8881, 0.9851, 0.8881, 0.9851, 0.8881, 0.9851, 0.8881, 0.9851, 0.8881, 0.9851, 0.8881, 0.9851, 0.8881, 0.9851, 0.8881, 0.9851, 0.8881, 0.9851, 0.8881, 0.9851, 0.8881, 0.9851, 0.8881, 0.9851, 0.8881, 0.9851, 0.8881, 0.9851, 0.8881, 0.9851, 0.8881, 0.9851, 0.8881, 0.9851, 0.8881, 0.9851, 0.8881, 0.9851, 0.8881, 0.9851, 0.8881, 0.9851, 0.8881, 0.9851, 0.8881, 0.9851, 0.8881, 0.9851, 0.8881, 0.9851, 0.8881, 0.9851, 0.8881, 0.9851, 0.8881, 0.9851, 0.8881, 0.9851, 0.8881, 0.9851, 0.8881])
me_icosphere_001.materials.append(mat_material_002)
me_icosphere_001.update()
me_cube_013 = bpy.data.meshes.new('Cube.013')
me_cube_013.from_pydata([(0.8861, -0.4896, -0.7847), (0.8861, 0.6403, -0.7847), (0.8824, 0.7085, 0.4333), (0.8824, -0.598, 0.4333), (0.0, 0.6403, -0.7847), (0.0, 0.5559, 1.48), (0.0, -0.6396, -0.7847), (0.0, -0.5533, 1.48), (0.0, -0.8016, 0.4461), (0.0, 0.7085, 0.4461), (0.0, -0.8842, 0.7646), (0.0, 0.7276, 0.7646), (0.8861, 0.0003597, -0.7847), (0.8824, 0.001286, 0.4333), (0.0, 0.001286, 1.48), (0.0, 0.0003596, -0.7847), (1.916, -0.1602, 1.332), (1.916, 0.3832, 1.329), (1.828, 0.3965, 0.7966), (1.828, -0.213, 0.8076), (1.033, -0.5539, 1.462), (1.155, -0.526, 1.449), (1.03, 0.5565, 1.459), (1.163, 0.5371, 1.447), (1.047, 0.7121, 0.7519), (0.9957, 0.7269, 0.7362), (0.9982, -0.6243, 0.7383), (1.043, -0.6055, 0.7511), (1.194, 0.001286, 1.445), (1.002, 0.001286, 1.462), (1.036, -0.03795, 0.6388), (1.047, -0.03958, 0.6371)], [], [(24, 23, 17, 18), (18, 17, 16, 19), (15, 12, 0, 6), (12, 13, 3, 0), (4, 9, 2, 1), (0, 3, 8, 6), (26, 20, 7, 10), (21, 27, 19, 16), (3, 26, 10, 8), (13, 30, 26, 3), (31, 24, 18, 19, 27), (11, 5, 22, 25), (1, 2, 13, 12), (4, 1, 12, 15), (29, 14, 7, 20), (2, 25, 30, 13), (22, 5, 14, 29), (9, 11, 25, 2), (29, 20, 21, 28), (23, 24, 25, 22), (20, 26, 27, 21), (31, 27, 26, 30), (22, 29, 28, 23), (24, 31, 30, 25), (28, 21, 16, 17, 23)])
me_cube_013.polygons.foreach_set('use_smooth', [True] * 25)
_k = {(1, 2): 0.12047, (1, 12): 1.0, (0, 3): 0.17474, (0, 6): 1.0, (3, 13): 0.16524, (2, 9): 0.16524, (1, 4): 1.0, (3, 8): 0.16524, (4, 9): 0.16524, (6, 8): 0.16524, (7, 14): 0.27635, (6, 15): 1.0, (8, 10): 0.16524, (9, 11): 0.16524, (7, 10): 0.27635, (5, 11): 0.27635, (0, 12): 1.0, (2, 13): 0.16524, (5, 14): 0.27635, (4, 15): 1.0, (12, 13): 0.16524, (12, 15): 1.0, (17, 18): 1.0, (16, 19): 1.0, (16, 17): 1.0, (18, 19): 1.0, (20, 29): 0.27635, (20, 21): 0.18177, (21, 28): 0.27635, (22, 23): 0.18177, (23, 24): 0.27635, (22, 25): 0.27635, (20, 26): 0.27635, (21, 27): 0.27635, (27, 31): 0.16524, (26, 30): 0.16524, (22, 29): 0.27635, (23, 28): 0.27635, (24, 31): 0.16524, (25, 30): 0.16524, (14, 29): 0.27635, (7, 20): 0.18177, (10, 26): 0.4434, (5, 22): 0.18177, (11, 25): 0.16524, (2, 25): 0.12047, (13, 30): 0.16524, (3, 26): 0.17474}
me_cube_013.attributes.new('crease_edge', 'FLOAT', 'EDGE').data.foreach_set('value', [_k.get((min(e.vertices), max(e.vertices)), 0.0) for e in me_cube_013.edges])
_uv = me_cube_013.uv_layers.new(name='UVMap')
_uv.uv.foreach_set('vector', [0.4488, 0.7028, 0.452, 0.7221, 0.4729, 0.7188, 0.4705, 0.704, 0.4705, 0.704, 0.4729, 0.7188, 0.4729, 0.7189, 0.4705, 0.7043, 0.4197, 0.6601, 0.4443, 0.6601, 0.4443, 0.6601, 0.4197, 0.6601, 0.4443, 0.6601, 0.4442, 0.6939, 0.4442, 0.6939, 0.4443, 0.6601, 0.4197, 0.6601, 0.4197, 0.6943, 0.4442, 0.6939, 0.4443, 0.6601, 0.4443, 0.6601, 0.4442, 0.6939, 0.4197, 0.6943, 0.4197, 0.6601, 0.4475, 0.7024, 0.4484, 0.7225, 0.4197, 0.723, 0.4197, 0.7031, 0.4518, 0.7221, 0.4487, 0.7028, 0.4705, 0.7043, 0.4729, 0.7189, 0.4442, 0.6939, 0.4475, 0.7024, 0.4197, 0.7031, 0.4197, 0.6943, 0.4442, 0.6939, 0.4485, 0.6996, 0.4475, 0.7024, 0.4442, 0.6939, 0.4488, 0.6996, 0.4488, 0.7028, 0.4705, 0.704, 0.4705, 0.7043, 0.4487, 0.7028, 0.4197, 0.7031, 0.4197, 0.723, 0.4483, 0.7224, 0.4474, 0.7023, 0.4443, 0.6601, 0.4442, 0.6939, 0.4442, 0.6939, 0.4443, 0.6601, 0.4197, 0.6601, 0.4443, 0.6601, 0.4443, 0.6601, 0.4197, 0.6601, 0.4476, 0.7225, 0.4197, 0.723, 0.4197, 0.723, 0.4484, 0.7225, 0.4442, 0.6939, 0.4474, 0.7023, 0.4485, 0.6996, 0.4442, 0.6939, 0.4483, 0.7224, 0.4197, 0.723, 0.4197, 0.723, 0.4476, 0.7225, 0.4197, 0.6943, 0.4197, 0.7031, 0.4474, 0.7023, 0.4442, 0.6939, 0.4476, 0.7225, 0.4484, 0.7225, 0.4518, 0.7221, 0.4529, 0.722, 0.452, 0.7221, 0.4488, 0.7028, 0.4474, 0.7023, 0.4483, 0.7224, 0.4484, 0.7225, 0.4475, 0.7024, 0.4487, 0.7028, 0.4518, 0.7221, 0.4488, 0.6996, 0.4487, 0.7028, 0.4475, 0.7024, 0.4485, 0.6996, 0.4483, 0.7224, 0.4476, 0.7225, 0.4529, 0.722, 0.452, 0.7221, 0.4488, 0.7028, 0.4488, 0.6996, 0.4485, 0.6996, 0.4474, 0.7023, 0.4529, 0.722, 0.4518, 0.7221, 0.4729, 0.7189, 0.4729, 0.7188, 0.452, 0.7221])
me_cube_013.materials.append(mat_material_002)
me_cube_013.update()
me_cube_014 = bpy.data.meshes.new('Cube.014')
me_cube_014.from_pydata([(1.244, -1.4, -1.003), (1.224, -1.428, 1.101), (1.244, 1.236, -0.9491), (1.199, 1.927, 1.101), (0.1948, 1.285, -0.9871), (0.2201, 1.524, 1.114), (0.2249, -1.4, -1.021), (0.2585, -1.617, 1.114), (0.0, 1.263, -0.6037), (0.0, 1.362, 1.101), (0.0, -1.527, -0.9753), (0.0, -1.674, 1.101), (1.014, -0.7478, -4.415), (0.9088, 0.8725, -4.415), (0.3281, -1.003, -4.415), (0.4223, 1.002, -4.415), (1.147, -1.149, -2.489), (1.175, -1.183, -2.165), (1.182, 1.113, -2.1), (1.134, 1.077, -2.47), (0.1591, 1.076, -2.181), (0.1744, 1.047, -2.427), (0.2461, -1.186, -2.229), (0.2569, -1.163, -2.427)], [], [(4, 5, 3, 2), (2, 3, 1, 0), (0, 6, 22, 17), (3, 5, 7, 1), (8, 4, 6, 10), (0, 1, 7, 6), (8, 9, 5, 4), (6, 7, 11, 10), (5, 9, 11, 7), (15, 13, 12, 14), (6, 4, 20, 22), (2, 0, 17, 18), (4, 2, 18, 20), (23, 21, 15, 14), (21, 19, 13, 15), (19, 16, 12, 13), (23, 16, 17, 22), (21, 23, 22, 20), (19, 21, 20, 18), (16, 19, 18, 17), (16, 23, 14, 12)])
me_cube_014.polygons.foreach_set('use_smooth', [True] * 21)
_k = {(3, 5): 0.84254, (1, 3): 0.84254, (5, 9): 0.84254, (1, 7): 0.84254, (5, 7): 1.0, (4, 6): 0.87068, (6, 7): 0.87068, (4, 5): 0.87068, (7, 11): 0.84254, (9, 11): 0.84254, (12, 13): 1.0, (12, 14): 1.0, (13, 15): 1.0, (14, 15): 1.0}
me_cube_014.attributes.new('crease_edge', 'FLOAT', 'EDGE').data.foreach_set('value', [_k.get((min(e.vertices), max(e.vertices)), 0.0) for e in me_cube_014.edges])
_uv = me_cube_014.uv_layers.new(name='UVMap')
_uv.uv.foreach_set('vector', [0.4561, 0.8238, 0.4558, 0.8064, 0.44, 0.8064, 0.4392, 0.8234, 0.4392, 0.8234, 0.44, 0.8064, 0.4396, 0.8064, 0.4391, 0.8238, 0.4391, 0.8238, 0.4556, 0.8241, 0.4552, 0.8341, 0.4402, 0.8335, 0.44, 0.8064, 0.4558, 0.8064, 0.4552, 0.8064, 0.4396, 0.8064, 0.4593, 0.8207, 0.4561, 0.8238, 0.4556, 0.8241, 0.4592, 0.8237, 0.4391, 0.8238, 0.4396, 0.8064, 0.4552, 0.8064, 0.4556, 0.8241, 0.4593, 0.8207, 0.4593, 0.8065, 0.4558, 0.8064, 0.4561, 0.8238, 0.4556, 0.8241, 0.4552, 0.8064, 0.4593, 0.8065, 0.4592, 0.8237, 0.4558, 0.8064, 0.4593, 0.8065, 0.4593, 0.8065, 0.4552, 0.8064, 0.4522, 0.8522, 0.4444, 0.8522, 0.4427, 0.8522, 0.4538, 0.8522, 0.4556, 0.8241, 0.4561, 0.8238, 0.4566, 0.8337, 0.4552, 0.8341, 0.4392, 0.8234, 0.4391, 0.8238, 0.4402, 0.8335, 0.4401, 0.8329, 0.4561, 0.8238, 0.4392, 0.8234, 0.4401, 0.8329, 0.4566, 0.8337, 0.455, 0.8357, 0.4563, 0.8358, 0.4522, 0.8522, 0.4538, 0.8522, 0.4563, 0.8358, 0.4408, 0.836, 0.4444, 0.8522, 0.4522, 0.8522, 0.4408, 0.836, 0.4406, 0.8362, 0.4427, 0.8522, 0.4444, 0.8522, 0.455, 0.8357, 0.4406, 0.8362, 0.4402, 0.8335, 0.4552, 0.8341, 0.4563, 0.8358, 0.455, 0.8357, 0.4552, 0.8341, 0.4566, 0.8337, 0.4408, 0.836, 0.4563, 0.8358, 0.4566, 0.8337, 0.4401, 0.8329, 0.4406, 0.8362, 0.4408, 0.836, 0.4401, 0.8329, 0.4402, 0.8335, 0.4406, 0.8362, 0.455, 0.8357, 0.4538, 0.8522, 0.4427, 0.8522])
me_cube_014.materials.append(mat_material_002)
me_cube_014.update()

# ---- objects
ob_cube = bpy.data.objects.new('Cube', me_cube_008)
ob_cube_002 = bpy.data.objects.new('Cube.002', me_cube_009)
ob_cube_004 = bpy.data.objects.new('Cube.004', me_cube_010)
ob_cube_005 = bpy.data.objects.new('Cube.005', me_cube_011)
ob_cylinder = bpy.data.objects.new('Cylinder', me_cylinder_002)
ob_icosphere = bpy.data.objects.new('Icosphere', me_icosphere_001)
ob_cube_003 = bpy.data.objects.new('Cube.003', me_cube_013)
ob_cube_006 = bpy.data.objects.new('Cube.006', me_cube_014)

# ---- transforms, parenting, visibility, modifiers, constraints
ob_cube.location = (4.657e-10, 0.0, 0.0)
ob_cube.rotation_euler = (0.0, -0.0, 3.142)
ob_cube.scale = (0.5537, 0.5537, 0.5537)
_m = ob_cube.modifiers.new('Auto Smooth', 'NODES')
_m.node_group = ng_auto_smooth_001
_gi = [s.identifier for s in ng_auto_smooth_001.interface.items_tree if s.item_type == 'SOCKET' and s.in_out == 'INPUT']
_m[_gi[1]] = 0.5236  # Angle
ob_cube_002.location = (4.657e-10, -9.313e-10, 0.0)
ob_cube_002.rotation_euler = (0.0, -0.0, 3.142)
ob_cube_002.scale = (0.1512, 0.1512, 0.1512)
_m = ob_cube_002.modifiers.new('Mirror', 'MIRROR')
ob_cube_004.location = (9.313e-10, -9.313e-10, 4.657e-10)
ob_cube_004.rotation_euler = (0.0, -0.0, 3.142)
ob_cube_004.scale = (0.5467, 0.5467, 0.5467)
_m = ob_cube_004.modifiers.new('Subdivision', 'SUBSURF')
ob_cube_005.location = (0.0, -6.985e-10, 0.0)
ob_cube_005.rotation_euler = (0.0, -0.0, 3.142)
ob_cube_005.scale = (0.5467, 0.5467, 0.5467)
_m = ob_cube_005.modifiers.new('Mirror', 'MIRROR')
ob_cylinder.location = (-2.776e-17, 5.551e-17, -2.776e-17)
ob_cylinder.rotation_euler = (0.0, -0.0, 3.142)
ob_cylinder.scale = (0.1324, 0.1324, 0.1324)
_m = ob_cylinder.modifiers.new('Auto Smooth', 'NODES')
_m.node_group = ng_auto_smooth_001
_gi = [s.identifier for s in ng_auto_smooth_001.interface.items_tree if s.item_type == 'SOCKET' and s.in_out == 'INPUT']
_m[_gi[1]] = 1.946  # Angle
ob_icosphere.location = (4.657e-10, 0.0, 0.0)
ob_icosphere.rotation_euler = (0.0, -0.0, 3.142)
ob_icosphere.scale = (0.05371, 0.05371, 0.05371)
_m = ob_icosphere.modifiers.new('Mirror', 'MIRROR')
ob_cube_003.location = (0.0, 0.0, 0.7217)
ob_cube_003.scale = (0.233, 0.233, 0.233)
_m = ob_cube_003.modifiers.new('Mirror', 'MIRROR')
_m.use_clip = True
_m = ob_cube_003.modifiers.new('Subdivision', 'SUBSURF')
_m.show_only_control_edges = False
ob_cube_006.location = (0.0, 0.0, 0.4633)
ob_cube_006.scale = (0.1665, 0.08549, 0.08549)
_m = ob_cube_006.modifiers.new('Subdivision', 'SUBSURF')
_m.show_only_control_edges = False
_m = ob_cube_006.modifiers.new('Mirror', 'MIRROR')
_m.use_clip = True
_m = ob_cube_006.modifiers.new('Decimate', 'DECIMATE')

# ---- collection membership
col_nhanvien.objects.link(ob_cube)
col_nhanvien.objects.link(ob_cube_002)
col_nhanvien.objects.link(ob_cube_004)
col_nhanvien.objects.link(ob_cube_005)
col_nhanvien.objects.link(ob_cylinder)
col_nhanvien.objects.link(ob_icosphere)
col_nhanvien.objects.link(ob_cube_003)
col_nhanvien.objects.link(ob_cube_006)

# ---- scene / render settings (as saved in the file)
scene.frame_start = 1; scene.frame_end = 250; scene.frame_set(1)
scene.render.engine = 'BLENDER_EEVEE_NEXT'
bpy.context.view_layer.update()

# ---- added for rendering (the .blend has no active camera and no usable light): camera, sun
cam_auto = bpy.data.cameras.new('AutoCamera')
cam_auto.lens = 50.0
cam_auto.sensor_width = 36.0
cam_auto.clip_end = 1000.0
ob_auto_camera = bpy.data.objects.new('AutoCamera', cam_auto)
scene.collection.objects.link(ob_auto_camera)
ob_auto_camera.location = (2.09413, -2.51072, 2.49108)
ob_auto_camera.rotation_euler = (1.09748, -7.21219e-08, 0.694738)
scene.camera = ob_auto_camera
light_auto_sun = bpy.data.lights.new('AutoSun', 'SUN')
light_auto_sun.energy = 3.0
light_auto_sun.angle = 0.0523599
ob_auto_sun = bpy.data.objects.new('AutoSun', light_auto_sun)
scene.collection.objects.link(ob_auto_sun)
ob_auto_sun.rotation_euler = (0.872665, 0.174533, 0.523599)
bpy.context.view_layer.update()
